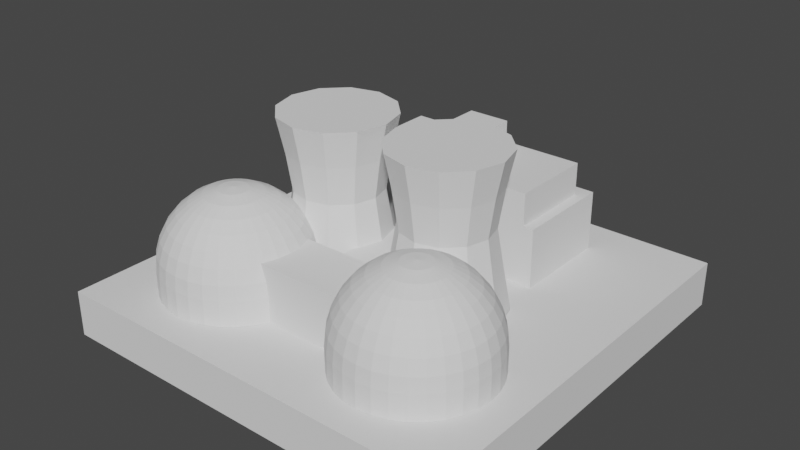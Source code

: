 # Source: Plant.blend  (saved by Blender 4.0.36; exported with 4.5.12 LTS)
import bpy
from mathutils import Matrix  # noqa: F401  (used for matrix-valued properties, if any)

bpy.ops.wm.read_factory_settings(use_empty=True)
scene = bpy.context.scene
scene.name = 'Scene'

# ---- collections
col_collection = bpy.data.collections.new('Collection'); scene.collection.children.link(col_collection)

# ---- world
world_world = bpy.data.worlds.new('World'); scene.world = world_world
world_world.use_nodes = True; world_world.node_tree.nodes.clear()
_N = world_world.node_tree.nodes; _L = world_world.node_tree.links
n0 = _N.new('ShaderNodeOutputWorld'); n0.name = 'World Output'; n0.location = (300, 300)
n1 = _N.new('ShaderNodeBackground'); n1.name = 'Background'; n1.location = (10, 300)
n1.inputs[0].default_value = (0.05088, 0.05088, 0.05088, 1.0)
_L.new(n1.outputs[0], n0.inputs[0])
n0.is_active_output = True
world_world.color = (0.05088, 0.05088, 0.05088)
world_world.use_sun_shadow = False
world_world.sun_shadow_jitter_overblur = 0.0

# ---- meshes
me_cube_003 = bpy.data.meshes.new('Cube.003')
me_cube_003.from_pydata([(-0.1298, -0.4058, -0.09989), (-0.1298, -0.4058, 0.1601), (-0.1298, 0.3964, -0.09989), (-0.1298, 0.3964, 0.1601), (0.1302, -0.4058, -0.09989), (0.1302, -0.4058, 0.1601), (0.1302, 0.3964, -0.09989), (0.1302, 0.3964, 0.1601), (-0.1298, 0.418, -0.09989), (-0.1298, 0.418, 0.1601), (0.1302, 0.418, -0.09989), (0.1302, 0.418, 0.1601), (0.6429, 0.418, -0.09989), (0.6429, 0.418, 0.1601), (-0.6426, 0.418, -0.09989), (-0.6426, 0.418, 0.1601), (-0.1298, 0.418, 0.2861), (0.1302, 0.418, 0.2861), (0.6429, 0.418, 0.2861), (-0.6426, 0.418, 0.2861), (-0.1298, 1.048, -0.09989), (0.1302, 1.048, -0.09989), (0.6429, 1.048, -0.09989), (0.6429, 1.048, 0.1601), (-0.6426, 1.048, -0.09989), (-0.6426, 1.048, 0.1601), (-0.1298, 1.048, 0.2861), (0.1302, 1.048, 0.2861), (0.6429, 1.048, 0.2861), (-0.6426, 1.048, 0.2861), (0.5788, 0.418, 0.1601), (0.5788, 0.418, -0.09989), (0.5788, 0.418, 0.2861), (0.5788, 1.048, -0.09989), (0.5788, 1.048, 0.2861), (-0.5785, 0.418, 0.1601), (-0.5785, 0.418, -0.09989), (-0.5785, 0.418, 0.2861), (-0.5785, 1.048, -0.09989), (-0.5785, 1.048, 0.2861), (-0.1298, 0.9531, 0.2861), (-0.6426, 0.9531, 0.2861), (-0.6426, 0.9531, -0.09989), (-0.1298, 0.9531, -0.09989), (0.6429, 0.9531, 0.2861), (0.6429, 0.9531, 0.1601), (0.6429, 0.9531, -0.09989), (0.1302, 0.9531, -0.09989), (0.1302, 0.9531, 0.2861), (-0.6426, 0.9531, 0.1601), (0.5788, 0.9531, 0.2861), (0.5788, 0.9531, -0.09989), (-0.5785, 0.9531, -0.09989), (-0.5785, 0.9531, 0.2861), (-0.1298, 0.418, 0.4867), (0.1302, 0.418, 0.4867), (0.5788, 0.418, 0.4867), (-0.5785, 0.418, 0.4867), (-0.1298, 0.9531, 0.4867), (0.1302, 0.9531, 0.4867), (0.5788, 0.9531, 0.4867), (-0.5785, 0.9531, 0.4867), (-0.6426, 0.5116, 0.2861), (-0.1298, 0.5116, -0.09989), (0.6429, 0.5116, 0.1601), (0.1302, 0.5116, -0.09989), (-0.6426, 0.5116, -0.09989), (0.6429, 0.5116, 0.2861), (0.6429, 0.5116, -0.09989), (-0.6426, 0.5116, 0.1601), (0.5788, 0.5116, 0.2861), (0.5788, 0.5116, -0.09989), (-0.5785, 0.5116, -0.09989), (-0.5785, 0.5116, 0.2861), (-0.1298, 0.5116, 0.4867), (0.1302, 0.5116, 0.4867), (0.5788, 0.5116, 0.4867), (-0.5785, 0.5116, 0.4867), (-0.6426, 0.8758, -0.09989), (0.6429, 0.8758, 0.2861), (0.6429, 0.8758, -0.09989), (-0.6426, 0.8758, 0.1601), (0.5788, 0.8758, 0.2861), (0.5788, 0.8758, -0.09989), (-0.5785, 0.8758, -0.09989), (-0.5785, 0.8758, 0.2861), (-0.1298, 0.8758, 0.4867), (0.1302, 0.8758, 0.4867), (0.5788, 0.8758, 0.4867), (-0.5785, 0.8758, 0.4867), (-0.6426, 0.8758, 0.2861), (-0.1298, 0.8758, -0.09989), (0.6429, 0.8758, 0.1601), (0.1302, 0.8758, -0.09989), (-0.1298, 0.5116, 0.6566), (0.1302, 0.5116, 0.6566), (-0.1298, 0.8758, 0.6566), (0.1302, 0.8758, 0.6566), (-1.282, -1.233, -0.3673), (-1.282, -1.233, -0.08424), (-1.282, 1.33, -0.3673), (-1.282, 1.33, -0.08424), (1.282, -1.233, -0.3673), (1.282, -1.233, -0.08424), (1.282, 1.33, -0.3673), (1.282, 1.33, -0.08424), (0.6411, -0.503, 0.5214), (0.6411, -0.4171, 0.4954), (0.6411, -0.338, 0.4531), (0.6411, -0.2686, 0.3962), (0.6411, -0.2117, 0.3268), (0.6411, -0.1694, 0.2476), (0.6411, -0.1433, 0.1618), (0.6585, -0.5047, 0.5214), (0.6753, -0.4205, 0.4954), (0.6907, -0.3429, 0.4531), (0.7043, -0.2748, 0.3962), (0.7154, -0.219, 0.3268), (0.7236, -0.1775, 0.2476), (0.7287, -0.152, 0.1618), (0.7304, -0.1433, 0.07246), (0.6753, -0.5098, 0.5214), (0.7081, -0.4305, 0.4954), (0.7384, -0.3573, 0.4531), (0.765, -0.2933, 0.3962), (0.7868, -0.2407, 0.3268), (0.8029, -0.2016, 0.2476), (0.8129, -0.1775, 0.1618), (0.8163, -0.1694, 0.07246), (0.6907, -0.5181, 0.5214), (0.7384, -0.4467, 0.4954), (0.7824, -0.3809, 0.4531), (0.8209, -0.3232, 0.3962), (0.8526, -0.2758, 0.3268), (0.8761, -0.2407, 0.2476), (0.8905, -0.219, 0.1618), (0.8954, -0.2117, 0.07246), (0.7043, -0.5292, 0.5214), (0.765, -0.4684, 0.4954), (0.8209, -0.4125, 0.4531), (0.87, -0.3634, 0.3962), (0.9102, -0.3232, 0.3268), (0.9402, -0.2933, 0.2476), (0.9586, -0.2748, 0.1618), (0.9648, -0.2686, 0.07246), (0.7154, -0.5427, 0.5214), (0.7868, -0.495, 0.4954), (0.8526, -0.451, 0.4531), (0.9102, -0.4125, 0.3962), (0.9576, -0.3809, 0.3268), (0.9928, -0.3573, 0.2476), (1.014, -0.3429, 0.1618), (1.022, -0.338, 0.07246), (0.7236, -0.5581, 0.5214), (0.8029, -0.5253, 0.4954), (0.8761, -0.495, 0.4531), (0.9402, -0.4684, 0.3962), (0.9928, -0.4467, 0.3268), (1.032, -0.4305, 0.2476), (1.056, -0.4205, 0.1618), (1.064, -0.4171, 0.07246), (0.7287, -0.5749, 0.5214), (0.8129, -0.5581, 0.4954), (0.8905, -0.5427, 0.4531), (0.9586, -0.5292, 0.3962), (1.014, -0.5181, 0.3268), (1.056, -0.5098, 0.2476), (1.081, -0.5047, 0.1618), (1.09, -0.503, 0.07246), (0.7304, -0.5923, 0.5214), (0.8163, -0.5923, 0.4954), (0.8954, -0.5923, 0.4531), (0.9648, -0.5923, 0.3962), (1.022, -0.5923, 0.3268), (1.064, -0.5923, 0.2476), (1.09, -0.5923, 0.1618), (1.099, -0.5923, 0.07246), (0.7287, -0.6097, 0.5214), (0.8129, -0.6265, 0.4954), (0.8905, -0.6419, 0.4531), (0.9586, -0.6555, 0.3962), (1.014, -0.6666, 0.3268), (1.056, -0.6748, 0.2476), (1.081, -0.6799, 0.1618), (1.09, -0.6816, 0.07246), (0.7236, -0.6265, 0.5214), (0.8029, -0.6594, 0.4954), (0.8761, -0.6896, 0.4531), (0.9402, -0.7162, 0.3962), (0.9928, -0.738, 0.3268), (1.032, -0.7542, 0.2476), (1.056, -0.7641, 0.1618), (1.064, -0.7675, 0.07246), (0.7154, -0.6419, 0.5214), (0.7868, -0.6896, 0.4954), (0.8526, -0.7336, 0.4531), (0.9102, -0.7722, 0.3962), (0.9576, -0.8038, 0.3268), (0.9928, -0.8273, 0.2476), (1.014, -0.8418, 0.1618), (1.022, -0.8466, 0.07246), (0.7043, -0.6555, 0.5214), (0.765, -0.7162, 0.4954), (0.8209, -0.7722, 0.4531), (0.87, -0.8212, 0.3962), (0.9102, -0.8615, 0.3268), (0.9402, -0.8914, 0.2476), (0.9586, -0.9098, 0.1618), (0.9648, -0.916, 0.07246), (0.6907, -0.6666, 0.5214), (0.7384, -0.738, 0.4954), (0.7824, -0.8038, 0.4531), (0.8209, -0.8615, 0.3962), (0.8526, -0.9088, 0.3268), (0.8761, -0.944, 0.2476), (0.8905, -0.9656, 0.1618), (0.8954, -0.9729, 0.07246), (0.6753, -0.6748, 0.5214), (0.7081, -0.7542, 0.4954), (0.7384, -0.8273, 0.4531), (0.765, -0.8914, 0.3962), (0.7868, -0.944, 0.3268), (0.8029, -0.9831, 0.2476), (0.8129, -1.007, 0.1618), (0.8163, -1.015, 0.07246), (0.6585, -0.6799, 0.5214), (0.6753, -0.7641, 0.4954), (0.6907, -0.8418, 0.4531), (0.7043, -0.9098, 0.3962), (0.7154, -0.9656, 0.3268), (0.7236, -1.007, 0.2476), (0.7287, -1.033, 0.1618), (0.7304, -1.041, 0.07246), (0.6411, -0.6816, 0.5214), (0.6411, -0.7675, 0.4954), (0.6411, -0.8466, 0.4531), (0.6411, -0.916, 0.3962), (0.6411, -0.9729, 0.3268), (0.6411, -1.015, 0.2476), (0.6411, -1.041, 0.1618), (0.6411, -1.05, 0.07246), (0.6237, -0.6799, 0.5214), (0.6069, -0.7641, 0.4954), (0.5915, -0.8418, 0.4531), (0.578, -0.9098, 0.3962), (0.5668, -0.9656, 0.3268), (0.5586, -1.007, 0.2476), (0.5535, -1.033, 0.1618), (0.5518, -1.041, 0.07246), (0.6069, -0.6748, 0.5214), (0.5741, -0.7542, 0.4954), (0.5438, -0.8273, 0.4531), (0.5172, -0.8914, 0.3962), (0.4954, -0.944, 0.3268), (0.4793, -0.9831, 0.2476), (0.4693, -1.007, 0.1618), (0.4659, -1.015, 0.07246), (0.5915, -0.6666, 0.5214), (0.5438, -0.738, 0.4954), (0.4998, -0.8038, 0.4531), (0.4613, -0.8615, 0.3962), (0.4296, -0.9088, 0.3268), (0.4061, -0.944, 0.2476), (0.3917, -0.9656, 0.1618), (0.3868, -0.9729, 0.07246), (0.578, -0.6555, 0.5214), (0.5172, -0.7162, 0.4954), (0.4613, -0.7722, 0.4531), (0.4122, -0.8212, 0.3962), (0.372, -0.8615, 0.3268), (0.342, -0.8914, 0.2476), (0.3236, -0.9098, 0.1618), (0.3174, -0.916, 0.07246), (0.5668, -0.6419, 0.5214), (0.4954, -0.6896, 0.4954), (0.4296, -0.7336, 0.4531), (0.372, -0.7722, 0.3962), (0.3246, -0.8038, 0.3268), (0.2894, -0.8273, 0.2476), (0.2678, -0.8418, 0.1618), (0.2605, -0.8466, 0.07246), (0.6411, -0.5923, 0.5302), (0.5586, -0.6265, 0.5214), (0.4793, -0.6594, 0.4954), (0.4061, -0.6896, 0.4531), (0.342, -0.7162, 0.3962), (0.2894, -0.738, 0.3268), (0.2504, -0.7542, 0.2476), (0.2263, -0.7641, 0.1618), (0.2182, -0.7675, 0.07246), (0.5535, -0.6097, 0.5214), (0.4693, -0.6265, 0.4954), (0.3917, -0.6419, 0.4531), (0.3236, -0.6555, 0.3962), (0.2678, -0.6666, 0.3268), (0.2263, -0.6748, 0.2476), (0.2007, -0.6799, 0.1618), (0.1921, -0.6816, 0.07246), (0.5518, -0.5923, 0.5214), (0.4659, -0.5923, 0.4954), (0.3868, -0.5923, 0.4531), (0.3174, -0.5923, 0.3962), (0.2605, -0.5923, 0.3268), (0.2182, -0.5923, 0.2476), (0.1921, -0.5923, 0.1618), (0.1833, -0.5923, 0.07246), (0.5535, -0.5749, 0.5214), (0.4693, -0.5581, 0.4954), (0.3917, -0.5427, 0.4531), (0.3236, -0.5292, 0.3962), (0.2678, -0.5181, 0.3268), (0.2263, -0.5098, 0.2476), (0.2007, -0.5047, 0.1618), (0.1921, -0.503, 0.07246), (0.5586, -0.5581, 0.5214), (0.4793, -0.5253, 0.4954), (0.4061, -0.495, 0.4531), (0.342, -0.4684, 0.3962), (0.2894, -0.4467, 0.3268), (0.2504, -0.4305, 0.2476), (0.2263, -0.4205, 0.1618), (0.2182, -0.4171, 0.07246), (0.5668, -0.5427, 0.5214), (0.4954, -0.495, 0.4954), (0.4296, -0.451, 0.4531), (0.372, -0.4125, 0.3962), (0.3246, -0.3809, 0.3268), (0.2894, -0.3573, 0.2476), (0.2678, -0.3429, 0.1618), (0.2605, -0.338, 0.07246), (0.578, -0.5292, 0.5214), (0.5172, -0.4684, 0.4954), (0.4613, -0.4125, 0.4531), (0.4122, -0.3634, 0.3962), (0.372, -0.3232, 0.3268), (0.342, -0.2933, 0.2476), (0.3236, -0.2748, 0.1618), (0.3174, -0.2686, 0.07246), (0.6411, -0.1345, -0.08313), (0.5518, -0.1433, -0.08313), (0.4659, -0.1694, -0.08313), (0.3868, -0.2117, -0.08313), (0.3174, -0.2686, -0.08313), (0.2605, -0.338, -0.08313), (0.5915, -0.5181, 0.5214), (0.5438, -0.4467, 0.4954), (0.4998, -0.3809, 0.4531), (0.4613, -0.3232, 0.3962), (0.4296, -0.2758, 0.3268), (0.4061, -0.2407, 0.2476), (0.3917, -0.219, 0.1618), (0.3868, -0.2117, 0.07246), (0.2182, -0.4171, -0.08313), (0.1921, -0.503, -0.08313), (0.1833, -0.5923, -0.08313), (0.1921, -0.6816, -0.08313), (0.2182, -0.7675, -0.08313), (0.2605, -0.8466, -0.08313), (0.3174, -0.916, -0.08313), (0.6069, -0.5098, 0.5214), (0.5741, -0.4305, 0.4954), (0.5438, -0.3573, 0.4531), (0.5172, -0.2933, 0.3962), (0.4954, -0.2407, 0.3268), (0.4793, -0.2016, 0.2476), (0.4693, -0.1775, 0.1618), (0.4659, -0.1694, 0.07246), (0.3868, -0.9729, -0.08313), (0.4659, -1.015, -0.08313), (0.5518, -1.041, -0.08313), (0.6411, -1.05, -0.08313), (0.7304, -1.041, -0.08313), (0.8163, -1.015, -0.08313), (0.8954, -0.9729, -0.08313), (0.6237, -0.5047, 0.5214), (0.6069, -0.4205, 0.4954), (0.5915, -0.3429, 0.4531), (0.578, -0.2748, 0.3962), (0.5668, -0.219, 0.3268), (0.5586, -0.1775, 0.2476), (0.5535, -0.152, 0.1618), (0.5518, -0.1433, 0.07246), (0.9648, -0.916, -0.08313), (1.022, -0.8466, -0.08313), (1.064, -0.7675, -0.08313), (1.09, -0.6816, -0.08313), (1.099, -0.5923, -0.08313), (1.09, -0.503, -0.08313), (1.064, -0.4171, -0.08313), (0.6411, -0.1345, 0.07246), (1.022, -0.338, -0.08313), (0.9648, -0.2686, -0.08313), (0.8954, -0.2117, -0.08313), (0.8163, -0.1694, -0.08313), (0.7304, -0.1433, -0.08313), (-0.6408, -0.503, 0.5214), (-0.6408, -0.4171, 0.4954), (-0.6408, -0.338, 0.4531), (-0.6408, -0.2686, 0.3962), (-0.6408, -0.2117, 0.3268), (-0.6408, -0.1694, 0.2476), (-0.6408, -0.1433, 0.1618), (-0.6234, -0.5047, 0.5214), (-0.6066, -0.4205, 0.4954), (-0.5912, -0.3429, 0.4531), (-0.5776, -0.2748, 0.3962), (-0.5665, -0.219, 0.3268), (-0.5583, -0.1775, 0.2476), (-0.5532, -0.152, 0.1618), (-0.5515, -0.1433, 0.07246), (-0.6066, -0.5098, 0.5214), (-0.5737, -0.4305, 0.4954), (-0.5434, -0.3573, 0.4531), (-0.5169, -0.2933, 0.3962), (-0.4951, -0.2407, 0.3268), (-0.4789, -0.2016, 0.2476), (-0.469, -0.1775, 0.1618), (-0.4656, -0.1694, 0.07246), (-0.5912, -0.5181, 0.5214), (-0.5434, -0.4467, 0.4954), (-0.4995, -0.3809, 0.4531), (-0.4609, -0.3232, 0.3962), (-0.4293, -0.2758, 0.3268), (-0.4058, -0.2407, 0.2476), (-0.3913, -0.219, 0.1618), (-0.3864, -0.2117, 0.07246), (-0.5776, -0.5292, 0.5214), (-0.5169, -0.4684, 0.4954), (-0.4609, -0.4125, 0.4531), (-0.4119, -0.3634, 0.3962), (-0.3716, -0.3232, 0.3268), (-0.3417, -0.2933, 0.2476), (-0.3233, -0.2748, 0.1618), (-0.3171, -0.2686, 0.07246), (-0.5665, -0.5427, 0.5214), (-0.4951, -0.495, 0.4954), (-0.4293, -0.451, 0.4531), (-0.3716, -0.4125, 0.3962), (-0.3243, -0.3809, 0.3268), (-0.2891, -0.3573, 0.2476), (-0.2675, -0.3429, 0.1618), (-0.2601, -0.338, 0.07246), (-0.5583, -0.5581, 0.5214), (-0.4789, -0.5253, 0.4954), (-0.4058, -0.495, 0.4531), (-0.3417, -0.4684, 0.3962), (-0.2891, -0.4467, 0.3268), (-0.25, -0.4305, 0.2476), (-0.226, -0.4205, 0.1618), (-0.2178, -0.4171, 0.07246), (-0.5532, -0.5749, 0.5214), (-0.469, -0.5581, 0.4954), (-0.3913, -0.5427, 0.4531), (-0.3233, -0.5292, 0.3962), (-0.2675, -0.5181, 0.3268), (-0.226, -0.5098, 0.2476), (-0.2004, -0.5047, 0.1618), (-0.1918, -0.503, 0.07246), (-0.5515, -0.5923, 0.5214), (-0.4656, -0.5923, 0.4954), (-0.3864, -0.5923, 0.4531), (-0.3171, -0.5923, 0.3962), (-0.2601, -0.5923, 0.3268), (-0.2178, -0.5923, 0.2476), (-0.1918, -0.5923, 0.1618), (-0.183, -0.5923, 0.07246), (-0.5532, -0.6097, 0.5214), (-0.469, -0.6265, 0.4954), (-0.3913, -0.6419, 0.4531), (-0.3233, -0.6555, 0.3962), (-0.2675, -0.6666, 0.3268), (-0.226, -0.6748, 0.2476), (-0.2004, -0.6799, 0.1618), (-0.1918, -0.6816, 0.07246), (-0.5583, -0.6265, 0.5214), (-0.4789, -0.6594, 0.4954), (-0.4058, -0.6896, 0.4531), (-0.3417, -0.7162, 0.3962), (-0.2891, -0.738, 0.3268), (-0.25, -0.7542, 0.2476), (-0.226, -0.7641, 0.1618), (-0.2178, -0.7675, 0.07246), (-0.5665, -0.6419, 0.5214), (-0.4951, -0.6896, 0.4954), (-0.4293, -0.7336, 0.4531), (-0.3716, -0.7722, 0.3962), (-0.3243, -0.8038, 0.3268), (-0.2891, -0.8273, 0.2476), (-0.2675, -0.8418, 0.1618), (-0.2601, -0.8466, 0.07246), (-0.5776, -0.6555, 0.5214), (-0.5169, -0.7162, 0.4954), (-0.4609, -0.7722, 0.4531), (-0.4119, -0.8212, 0.3962), (-0.3716, -0.8615, 0.3268), (-0.3417, -0.8914, 0.2476), (-0.3233, -0.9098, 0.1618), (-0.3171, -0.916, 0.07246), (-0.5912, -0.6666, 0.5214), (-0.5434, -0.738, 0.4954), (-0.4995, -0.8038, 0.4531), (-0.4609, -0.8615, 0.3962), (-0.4293, -0.9088, 0.3268), (-0.4058, -0.944, 0.2476), (-0.3913, -0.9656, 0.1618), (-0.3864, -0.9729, 0.07246), (-0.6066, -0.6748, 0.5214), (-0.5737, -0.7542, 0.4954), (-0.5434, -0.8273, 0.4531), (-0.5169, -0.8914, 0.3962), (-0.4951, -0.944, 0.3268), (-0.4789, -0.9831, 0.2476), (-0.469, -1.007, 0.1618), (-0.4656, -1.015, 0.07246), (-0.6234, -0.6799, 0.5214), (-0.6066, -0.7641, 0.4954), (-0.5912, -0.8418, 0.4531), (-0.5776, -0.9098, 0.3962), (-0.5665, -0.9656, 0.3268), (-0.5583, -1.007, 0.2476), (-0.5532, -1.033, 0.1618), (-0.5515, -1.041, 0.07246), (-0.6408, -0.6816, 0.5214), (-0.6408, -0.7675, 0.4954), (-0.6408, -0.8466, 0.4531), (-0.6408, -0.916, 0.3962), (-0.6408, -0.9729, 0.3268), (-0.6408, -1.015, 0.2476), (-0.6408, -1.041, 0.1618), (-0.6408, -1.05, 0.07246), (-0.6582, -0.6799, 0.5214), (-0.675, -0.7641, 0.4954), (-0.6904, -0.8418, 0.4531), (-0.7039, -0.9098, 0.3962), (-0.715, -0.9656, 0.3268), (-0.7233, -1.007, 0.2476), (-0.7284, -1.033, 0.1618), (-0.7301, -1.041, 0.07246), (-0.675, -0.6748, 0.5214), (-0.7078, -0.7542, 0.4954), (-0.7381, -0.8273, 0.4531), (-0.7646, -0.8914, 0.3962), (-0.7864, -0.944, 0.3268), (-0.8026, -0.9831, 0.2476), (-0.8126, -1.007, 0.1618), (-0.816, -1.015, 0.07246), (-0.6904, -0.6666, 0.5214), (-0.7381, -0.738, 0.4954), (-0.7821, -0.8038, 0.4531), (-0.8206, -0.8615, 0.3962), (-0.8522, -0.9088, 0.3268), (-0.8757, -0.944, 0.2476), (-0.8902, -0.9656, 0.1618), (-0.8951, -0.9729, 0.07246), (-0.7039, -0.6555, 0.5214), (-0.7646, -0.7162, 0.4954), (-0.8206, -0.7722, 0.4531), (-0.8697, -0.8212, 0.3962), (-0.9099, -0.8615, 0.3268), (-0.9398, -0.8914, 0.2476), (-0.9583, -0.9098, 0.1618), (-0.9645, -0.916, 0.07246), (-0.715, -0.6419, 0.5214), (-0.7864, -0.6896, 0.4954), (-0.8522, -0.7336, 0.4531), (-0.9099, -0.7722, 0.3962), (-0.9573, -0.8038, 0.3268), (-0.9924, -0.8273, 0.2476), (-1.014, -0.8418, 0.1618), (-1.021, -0.8466, 0.07246), (-0.6408, -0.5923, 0.5302), (-0.7233, -0.6265, 0.5214), (-0.8026, -0.6594, 0.4954), (-0.8757, -0.6896, 0.4531), (-0.9398, -0.7162, 0.3962), (-0.9924, -0.738, 0.3268), (-1.032, -0.7542, 0.2476), (-1.056, -0.7641, 0.1618), (-1.064, -0.7675, 0.07246), (-0.7284, -0.6097, 0.5214), (-0.8126, -0.6265, 0.4954), (-0.8902, -0.6419, 0.4531), (-0.9583, -0.6555, 0.3962), (-1.014, -0.6666, 0.3268), (-1.056, -0.6748, 0.2476), (-1.081, -0.6799, 0.1618), (-1.09, -0.6816, 0.07246), (-0.7301, -0.5923, 0.5214), (-0.816, -0.5923, 0.4954), (-0.8951, -0.5923, 0.4531), (-0.9645, -0.5923, 0.3962), (-1.021, -0.5923, 0.3268), (-1.064, -0.5923, 0.2476), (-1.09, -0.5923, 0.1618), (-1.099, -0.5923, 0.07246), (-0.7284, -0.5749, 0.5214), (-0.8126, -0.5581, 0.4954), (-0.8902, -0.5427, 0.4531), (-0.9583, -0.5292, 0.3962), (-1.014, -0.5181, 0.3268), (-1.056, -0.5098, 0.2476), (-1.081, -0.5047, 0.1618), (-1.09, -0.503, 0.07246), (-0.7233, -0.5581, 0.5214), (-0.8026, -0.5253, 0.4954), (-0.8757, -0.495, 0.4531), (-0.9398, -0.4684, 0.3962), (-0.9924, -0.4467, 0.3268), (-1.032, -0.4305, 0.2476), (-1.056, -0.4205, 0.1618), (-1.064, -0.4171, 0.07246), (-0.715, -0.5427, 0.5214), (-0.7864, -0.495, 0.4954), (-0.8522, -0.451, 0.4531), (-0.9099, -0.4125, 0.3962), (-0.9573, -0.3809, 0.3268), (-0.9924, -0.3573, 0.2476), (-1.014, -0.3429, 0.1618), (-1.021, -0.338, 0.07246), (-0.7039, -0.5292, 0.5214), (-0.7646, -0.4684, 0.4954), (-0.8206, -0.4125, 0.4531), (-0.8697, -0.3634, 0.3962), (-0.9099, -0.3232, 0.3268), (-0.9398, -0.2933, 0.2476), (-0.9583, -0.2748, 0.1618), (-0.9645, -0.2686, 0.07246), (-0.6408, -0.1345, -0.08313), (-0.7301, -0.1433, -0.08313), (-0.816, -0.1694, -0.08313), (-0.8951, -0.2117, -0.08313), (-0.9645, -0.2686, -0.08313), (-1.021, -0.338, -0.08313), (-0.6904, -0.5181, 0.5214), (-0.7381, -0.4467, 0.4954), (-0.7821, -0.3809, 0.4531), (-0.8206, -0.3232, 0.3962), (-0.8522, -0.2758, 0.3268), (-0.8757, -0.2407, 0.2476), (-0.8902, -0.219, 0.1618), (-0.8951, -0.2117, 0.07246), (-1.064, -0.4171, -0.08313), (-1.09, -0.503, -0.08313), (-1.099, -0.5923, -0.08313), (-1.09, -0.6816, -0.08313), (-1.064, -0.7675, -0.08313), (-1.021, -0.8466, -0.08313), (-0.9645, -0.916, -0.08313), (-0.675, -0.5098, 0.5214), (-0.7078, -0.4305, 0.4954), (-0.7381, -0.3573, 0.4531), (-0.7646, -0.2933, 0.3962), (-0.7864, -0.2407, 0.3268), (-0.8026, -0.2016, 0.2476), (-0.8126, -0.1775, 0.1618), (-0.816, -0.1694, 0.07246), (-0.8951, -0.9729, -0.08313), (-0.816, -1.015, -0.08313), (-0.7301, -1.041, -0.08313), (-0.6408, -1.05, -0.08313), (-0.5515, -1.041, -0.08313), (-0.4656, -1.015, -0.08313), (-0.3864, -0.9729, -0.08313), (-0.6582, -0.5047, 0.5214), (-0.675, -0.4205, 0.4954), (-0.6904, -0.3429, 0.4531), (-0.7039, -0.2748, 0.3962), (-0.715, -0.219, 0.3268), (-0.7233, -0.1775, 0.2476), (-0.7284, -0.152, 0.1618), (-0.7301, -0.1433, 0.07246), (-0.3171, -0.916, -0.08313), (-0.2601, -0.8466, -0.08313), (-0.2178, -0.7675, -0.08313), (-0.1918, -0.6816, -0.08313), (-0.183, -0.5923, -0.08313), (-0.1918, -0.503, -0.08313), (-0.2178, -0.4171, -0.08313), (-0.6408, -0.1345, 0.07246), (-0.2601, -0.338, -0.08313), (-0.3171, -0.2686, -0.08313), (-0.3864, -0.2117, -0.08313), (-0.4656, -0.1694, -0.08313), (-0.5515, -0.1433, -0.08313), (-0.3844, 0.3281, -0.1092), (-0.3844, 0.326, 0.8708), (-0.2071, 0.2806, -0.1092), (-0.2082, 0.2787, 0.8708), (-0.07727, 0.1508, -0.1092), (-0.07914, 0.1497, 0.8708), (-0.02976, -0.02652, -0.1092), (-0.03191, -0.02652, 0.8708), (-0.07727, -0.2038, -0.1092), (-0.07914, -0.2028, 0.8708), (-0.2071, -0.3337, -0.1092), (-0.2082, -0.3318, 0.8708), (-0.3844, -0.3812, -0.1092), (-0.3844, -0.379, 0.8708), (-0.5617, -0.3337, -0.1092), (-0.5606, -0.3318, 0.8708), (-0.6915, -0.2038, -0.1092), (-0.6897, -0.2028, 0.8708), (-0.739, -0.02652, -0.1092), (-0.7369, -0.02652, 0.8708), (-0.6915, 0.1508, -0.1092), (-0.6897, 0.1497, 0.8708), (-0.5617, 0.2806, -0.1092), (-0.5606, 0.2787, 0.8708), (-0.3844, 0.3303, -0.05974), (-0.3844, 0.2853, 0.1761), (-0.3844, 0.2444, 0.412), (-0.3844, 0.2791, 0.6479), (-0.2316, 0.2381, 0.6479), (-0.249, 0.2081, 0.412), (-0.2285, 0.2435, 0.1761), (-0.206, 0.2825, -0.05974), (-0.1198, 0.1263, 0.6479), (-0.1498, 0.1089, 0.412), (-0.1144, 0.1294, 0.1761), (-0.07538, 0.1519, -0.05974), (-0.07881, -0.02652, 0.6479), (-0.1135, -0.02652, 0.412), (-0.07262, -0.02652, 0.1761), (-0.02757, -0.02652, -0.05974), (-0.1198, -0.1793, 0.6479), (-0.1498, -0.162, 0.412), (-0.1144, -0.1824, 0.1761), (-0.07538, -0.2049, -0.05974), (-0.2316, -0.2912, 0.6479), (-0.249, -0.2611, 0.412), (-0.2285, -0.2965, 0.1761), (-0.206, -0.3355, -0.05974), (-0.3844, -0.3321, 0.6479), (-0.3844, -0.2974, 0.412), (-0.3844, -0.3383, 0.1761), (-0.3844, -0.3834, -0.05974), (-0.5372, -0.2912, 0.6479), (-0.5198, -0.2611, 0.412), (-0.5403, -0.2965, 0.1761), (-0.5628, -0.3355, -0.05974), (-0.6491, -0.1793, 0.6479), (-0.619, -0.162, 0.412), (-0.6544, -0.1824, 0.1761), (-0.6934, -0.2049, -0.05974), (-0.69, -0.02652, 0.6479), (-0.6553, -0.02652, 0.412), (-0.6962, -0.02652, 0.1761), (-0.7412, -0.02652, -0.05974), (-0.6491, 0.1263, 0.6479), (-0.619, 0.1089, 0.412), (-0.6544, 0.1294, 0.1761), (-0.6934, 0.1519, -0.05974), (-0.5372, 0.2381, 0.6479), (-0.5198, 0.2081, 0.412), (-0.5403, 0.2435, 0.1761), (-0.5628, 0.2825, -0.05974), (0.3847, 0.3281, -0.1092), (0.3847, 0.326, 0.8708), (0.562, 0.2806, -0.1092), (0.561, 0.2787, 0.8708), (0.6919, 0.1508, -0.1092), (0.69, 0.1497, 0.8708), (0.7394, -0.02652, -0.1092), (0.7372, -0.02652, 0.8708), (0.6919, -0.2038, -0.1092), (0.69, -0.2028, 0.8708), (0.562, -0.3337, -0.1092), (0.561, -0.3318, 0.8708), (0.3847, -0.3812, -0.1092), (0.3847, -0.379, 0.8708), (0.2074, -0.3337, -0.1092), (0.2085, -0.3318, 0.8708), (0.0776, -0.2038, -0.1092), (0.07946, -0.2028, 0.8708), (0.03009, -0.02652, -0.1092), (0.03224, -0.02652, 0.8708), (0.0776, 0.1508, -0.1092), (0.07946, 0.1497, 0.8708), (0.2074, 0.2806, -0.1092), (0.2085, 0.2787, 0.8708), (0.3847, 0.3303, -0.05974), (0.3847, 0.2853, 0.1761), (0.3847, 0.2444, 0.412), (0.3847, 0.2791, 0.6479), (0.5375, 0.2381, 0.6479), (0.5202, 0.2081, 0.412), (0.5406, 0.2435, 0.1761), (0.5631, 0.2825, -0.05974), (0.6494, 0.1263, 0.6479), (0.6193, 0.1089, 0.412), (0.6547, 0.1294, 0.1761), (0.6937, 0.1519, -0.05974), (0.6903, -0.02652, 0.6479), (0.6556, -0.02652, 0.412), (0.6965, -0.02652, 0.1761), (0.7416, -0.02652, -0.05974), (0.6494, -0.1793, 0.6479), (0.6193, -0.162, 0.412), (0.6547, -0.1824, 0.1761), (0.6937, -0.2049, -0.05974), (0.5375, -0.2912, 0.6479), (0.5202, -0.2611, 0.412), (0.5406, -0.2965, 0.1761), (0.5631, -0.3355, -0.05974), (0.3847, -0.3321, 0.6479), (0.3847, -0.2974, 0.412), (0.3847, -0.3383, 0.1761), (0.3847, -0.3834, -0.05974), (0.2319, -0.2912, 0.6479), (0.2493, -0.2611, 0.412), (0.2288, -0.2965, 0.1761), (0.2063, -0.3355, -0.05974), (0.1201, -0.1793, 0.6479), (0.1501, -0.162, 0.412), (0.1147, -0.1824, 0.1761), (0.0757, -0.2049, -0.05974), (0.07913, -0.02652, 0.6479), (0.1138, -0.02652, 0.412), (0.07294, -0.02652, 0.1761), (0.0279, -0.02652, -0.05974), (0.1201, 0.1263, 0.6479), (0.1501, 0.1089, 0.412), (0.1147, 0.1294, 0.1761), (0.0757, 0.1519, -0.05974), (0.2319, 0.2381, 0.6479), (0.2493, 0.2081, 0.412), (0.2288, 0.2435, 0.1761), (0.2063, 0.2825, -0.05974), (-0.2907, -0.7718, -0.09812), (-0.2907, -0.7718, 0.2608), (-0.2907, -0.4129, -0.09812), (-0.2907, -0.4129, 0.2608), (0.31, -0.7718, -0.09812), (0.31, -0.7718, 0.2608), (0.1796, -0.4129, -0.09812), (0.31, -0.4129, 0.2608)], [], [(0, 1, 3, 2), (7, 6, 10, 11), (6, 7, 5, 4), (4, 5, 1, 0), (2, 6, 4, 0), (7, 3, 1, 5), (8, 10, 11, 9), (6, 2, 8, 10), (3, 7, 11, 9), (2, 3, 9, 8), (31, 12, 13, 30), (36, 35, 15, 14), (35, 9, 16, 37), (30, 32, 17, 11), (9, 11, 17, 16), (53, 40, 26, 39), (52, 42, 24, 38), (45, 23, 28, 44), (51, 33, 22, 46), (40, 48, 27, 26), (42, 49, 25, 24), (49, 41, 29, 25), (47, 43, 20, 21), (46, 22, 23, 45), (50, 34, 27, 48), (33, 34, 28, 23, 22), (39, 38, 24, 25, 29), (44, 28, 34, 50), (47, 21, 33, 51), (13, 18, 32, 30), (10, 31, 30, 11), (21, 20, 38, 39, 26, 27, 34, 33), (43, 52, 38, 20), (41, 53, 39, 29), (15, 35, 37, 19), (8, 9, 35, 36), (90, 85, 53, 41), (91, 84, 52, 43), (93, 47, 51, 83), (79, 44, 50, 82), (70, 76, 56, 32), (80, 46, 45, 92), (93, 91, 43, 47), (81, 90, 41, 49), (78, 81, 49, 42), (48, 40, 58, 59), (83, 51, 46, 80), (92, 45, 44, 79), (84, 78, 42, 52), (37, 16, 54, 57), (88, 60, 59, 87), (86, 87, 59, 58), (89, 86, 58, 61), (16, 17, 55, 54), (32, 56, 55, 17), (73, 37, 57, 77), (48, 59, 60, 50), (40, 53, 61, 58), (85, 73, 77, 89), (57, 54, 74, 77), (54, 55, 75, 74), (56, 76, 75, 55), (36, 14, 66, 72), (13, 64, 67, 18), (31, 71, 68, 12), (14, 15, 69, 66), (15, 19, 62, 69), (10, 8, 63, 65), (12, 68, 64, 13), (82, 88, 76, 70), (18, 67, 70, 32), (10, 65, 71, 31), (8, 36, 72, 63), (19, 37, 73, 62), (50, 60, 88, 82), (53, 85, 89, 61), (77, 74, 86, 89), (75, 87, 97, 95), (76, 88, 87, 75), (72, 66, 78, 84), (64, 92, 79, 67), (71, 83, 80, 68), (66, 69, 81, 78), (69, 62, 90, 81), (65, 63, 91, 93), (68, 80, 92, 64), (67, 79, 82, 70), (65, 93, 83, 71), (63, 72, 84, 91), (62, 73, 85, 90), (94, 95, 97, 96), (74, 75, 95, 94), (86, 74, 94, 96), (87, 86, 96, 97), (98, 99, 101, 100), (100, 101, 105, 104), (104, 105, 103, 102), (102, 103, 99, 98), (100, 104, 102, 98), (105, 101, 99, 103), (109, 108, 115, 116), (110, 109, 116, 117), (111, 110, 117, 118), (112, 111, 118, 119), (389, 112, 119, 120), (106, 281, 113), (107, 106, 113, 114), (108, 107, 114, 115), (115, 114, 122, 123), (116, 115, 123, 124), (117, 116, 124, 125), (118, 117, 125, 126), (119, 118, 126, 127), (120, 119, 127, 128), (113, 281, 121), (114, 113, 121, 122), (127, 126, 134, 135), (128, 127, 135, 136), (121, 281, 129), (122, 121, 129, 130), (123, 122, 130, 131), (124, 123, 131, 132), (125, 124, 132, 133), (126, 125, 133, 134), (132, 131, 139, 140), (133, 132, 140, 141), (134, 133, 141, 142), (135, 134, 142, 143), (136, 135, 143, 144), (129, 281, 137), (130, 129, 137, 138), (131, 130, 138, 139), (144, 143, 151, 152), (137, 281, 145), (138, 137, 145, 146), (139, 138, 146, 147), (140, 139, 147, 148), (141, 140, 148, 149), (142, 141, 149, 150), (143, 142, 150, 151), (148, 147, 155, 156), (149, 148, 156, 157), (150, 149, 157, 158), (151, 150, 158, 159), (152, 151, 159, 160), (145, 281, 153), (146, 145, 153, 154), (147, 146, 154, 155), (160, 159, 167, 168), (153, 281, 161), (154, 153, 161, 162), (155, 154, 162, 163), (156, 155, 163, 164), (157, 156, 164, 165), (158, 157, 165, 166), (159, 158, 166, 167), (165, 164, 172, 173), (166, 165, 173, 174), (167, 166, 174, 175), (168, 167, 175, 176), (161, 281, 169), (162, 161, 169, 170), (163, 162, 170, 171), (164, 163, 171, 172), (170, 169, 177, 178), (171, 170, 178, 179), (172, 171, 179, 180), (173, 172, 180, 181), (174, 173, 181, 182), (175, 174, 182, 183), (176, 175, 183, 184), (169, 281, 177), (182, 181, 189, 190), (183, 182, 190, 191), (184, 183, 191, 192), (177, 281, 185), (178, 177, 185, 186), (179, 178, 186, 187), (180, 179, 187, 188), (181, 180, 188, 189), (186, 185, 193, 194), (187, 186, 194, 195), (188, 187, 195, 196), (189, 188, 196, 197), (190, 189, 197, 198), (191, 190, 198, 199), (192, 191, 199, 200), (185, 281, 193), (198, 197, 205, 206), (199, 198, 206, 207), (200, 199, 207, 208), (193, 281, 201), (194, 193, 201, 202), (195, 194, 202, 203), (196, 195, 203, 204), (197, 196, 204, 205), (203, 202, 210, 211), (204, 203, 211, 212), (205, 204, 212, 213), (206, 205, 213, 214), (207, 206, 214, 215), (208, 207, 215, 216), (201, 281, 209), (202, 201, 209, 210), (215, 214, 222, 223), (216, 215, 223, 224), (209, 281, 217), (210, 209, 217, 218), (211, 210, 218, 219), (212, 211, 219, 220), (213, 212, 220, 221), (214, 213, 221, 222), (219, 218, 226, 227), (220, 219, 227, 228), (221, 220, 228, 229), (222, 221, 229, 230), (223, 222, 230, 231), (224, 223, 231, 232), (217, 281, 225), (218, 217, 225, 226), (231, 230, 238, 239), (232, 231, 239, 240), (225, 281, 233), (226, 225, 233, 234), (227, 226, 234, 235), (228, 227, 235, 236), (229, 228, 236, 237), (230, 229, 237, 238), (236, 235, 243, 244), (237, 236, 244, 245), (238, 237, 245, 246), (239, 238, 246, 247), (240, 239, 247, 248), (233, 281, 241), (234, 233, 241, 242), (235, 234, 242, 243), (248, 247, 255, 256), (241, 281, 249), (242, 241, 249, 250), (243, 242, 250, 251), (244, 243, 251, 252), (245, 244, 252, 253), (246, 245, 253, 254), (247, 246, 254, 255), (253, 252, 260, 261), (254, 253, 261, 262), (255, 254, 262, 263), (256, 255, 263, 264), (249, 281, 257), (250, 249, 257, 258), (251, 250, 258, 259), (252, 251, 259, 260), (257, 281, 265), (258, 257, 265, 266), (259, 258, 266, 267), (260, 259, 267, 268), (261, 260, 268, 269), (262, 261, 269, 270), (263, 262, 270, 271), (264, 263, 271, 272), (269, 268, 276, 277), (270, 269, 277, 278), (271, 270, 278, 279), (272, 271, 279, 280), (265, 281, 273), (266, 265, 273, 274), (267, 266, 274, 275), (268, 267, 275, 276), (274, 273, 282, 283), (275, 274, 283, 284), (276, 275, 284, 285), (277, 276, 285, 286), (278, 277, 286, 287), (279, 278, 287, 288), (280, 279, 288, 289), (273, 281, 282), (287, 286, 294, 295), (288, 287, 295, 296), (289, 288, 296, 297), (282, 281, 290), (283, 282, 290, 291), (284, 283, 291, 292), (285, 284, 292, 293), (286, 285, 293, 294), (291, 290, 298, 299), (292, 291, 299, 300), (293, 292, 300, 301), (294, 293, 301, 302), (295, 294, 302, 303), (296, 295, 303, 304), (297, 296, 304, 305), (290, 281, 298), (303, 302, 310, 311), (304, 303, 311, 312), (305, 304, 312, 313), (298, 281, 306), (299, 298, 306, 307), (300, 299, 307, 308), (301, 300, 308, 309), (302, 301, 309, 310), (308, 307, 315, 316), (309, 308, 316, 317), (310, 309, 317, 318), (311, 310, 318, 319), (312, 311, 319, 320), (313, 312, 320, 321), (306, 281, 314), (307, 306, 314, 315), (320, 319, 327, 328), (321, 320, 328, 329), (314, 281, 322), (315, 314, 322, 323), (316, 315, 323, 324), (317, 316, 324, 325), (318, 317, 325, 326), (319, 318, 326, 327), (325, 324, 332, 333), (326, 325, 333, 334), (184, 192, 384, 385), (327, 326, 334, 335), (366, 381, 339, 340), (328, 327, 335, 336), (160, 168, 387, 388), (329, 328, 336, 337), (322, 281, 330), (208, 216, 373, 382), (323, 322, 330, 331), (324, 323, 331, 332), (232, 240, 370, 371), (337, 336, 350, 351), (330, 281, 344), (321, 329, 343, 352), (248, 256, 368, 369), (331, 330, 344, 345), (297, 305, 354, 355), (332, 331, 345, 346), (272, 280, 357, 358), (333, 332, 346, 347), (337, 351, 341, 342), (334, 333, 347, 348), (168, 176, 386, 387), (335, 334, 348, 349), (144, 152, 390, 391), (336, 335, 349, 350), (347, 346, 361, 362), (280, 289, 356, 357), (348, 347, 362, 363), (351, 366, 340, 341), (349, 348, 363, 364), (152, 160, 388, 390), (350, 349, 364, 365), (381, 389, 338, 339), (351, 350, 365, 366), (344, 281, 359), (216, 224, 372, 373), (192, 200, 383, 384), (345, 344, 359, 360), (128, 136, 392, 393), (346, 345, 360, 361), (256, 264, 367, 368), (366, 365, 380, 381), (359, 281, 374), (200, 208, 382, 383), (176, 184, 385, 386), (360, 359, 374, 375), (305, 313, 353, 354), (361, 360, 375, 376), (240, 248, 369, 370), (362, 361, 376, 377), (389, 120, 394, 338), (363, 362, 377, 378), (264, 272, 358, 367), (364, 363, 378, 379), (329, 337, 342, 343), (365, 364, 379, 380), (136, 144, 391, 392), (378, 377, 109, 110), (379, 378, 110, 111), (380, 379, 111, 112), (313, 321, 352, 353), (381, 380, 112, 389), (374, 281, 106), (120, 128, 393, 394), (289, 297, 355, 356), (375, 374, 106, 107), (224, 232, 371, 372), (376, 375, 107, 108), (377, 376, 108, 109), (338, 394, 393, 392, 391, 390, 388, 387, 386, 385, 384, 383, 382, 373, 372, 371, 370, 369, 368, 367, 358, 357, 356, 355, 354, 353, 352, 343, 342, 341, 340, 339), (398, 397, 404, 405), (399, 398, 405, 406), (400, 399, 406, 407), (401, 400, 407, 408), (678, 401, 408, 409), (395, 570, 402), (396, 395, 402, 403), (397, 396, 403, 404), (404, 403, 411, 412), (405, 404, 412, 413), (406, 405, 413, 414), (407, 406, 414, 415), (408, 407, 415, 416), (409, 408, 416, 417), (402, 570, 410), (403, 402, 410, 411), (416, 415, 423, 424), (417, 416, 424, 425), (410, 570, 418), (411, 410, 418, 419), (412, 411, 419, 420), (413, 412, 420, 421), (414, 413, 421, 422), (415, 414, 422, 423), (421, 420, 428, 429), (422, 421, 429, 430), (423, 422, 430, 431), (424, 423, 431, 432), (425, 424, 432, 433), (418, 570, 426), (419, 418, 426, 427), (420, 419, 427, 428), (433, 432, 440, 441), (426, 570, 434), (427, 426, 434, 435), (428, 427, 435, 436), (429, 428, 436, 437), (430, 429, 437, 438), (431, 430, 438, 439), (432, 431, 439, 440), (437, 436, 444, 445), (438, 437, 445, 446), (439, 438, 446, 447), (440, 439, 447, 448), (441, 440, 448, 449), (434, 570, 442), (435, 434, 442, 443), (436, 435, 443, 444), (449, 448, 456, 457), (442, 570, 450), (443, 442, 450, 451), (444, 443, 451, 452), (445, 444, 452, 453), (446, 445, 453, 454), (447, 446, 454, 455), (448, 447, 455, 456), (454, 453, 461, 462), (455, 454, 462, 463), (456, 455, 463, 464), (457, 456, 464, 465), (450, 570, 458), (451, 450, 458, 459), (452, 451, 459, 460), (453, 452, 460, 461), (459, 458, 466, 467), (460, 459, 467, 468), (461, 460, 468, 469), (462, 461, 469, 470), (463, 462, 470, 471), (464, 463, 471, 472), (465, 464, 472, 473), (458, 570, 466), (471, 470, 478, 479), (472, 471, 479, 480), (473, 472, 480, 481), (466, 570, 474), (467, 466, 474, 475), (468, 467, 475, 476), (469, 468, 476, 477), (470, 469, 477, 478), (475, 474, 482, 483), (476, 475, 483, 484), (477, 476, 484, 485), (478, 477, 485, 486), (479, 478, 486, 487), (480, 479, 487, 488), (481, 480, 488, 489), (474, 570, 482), (487, 486, 494, 495), (488, 487, 495, 496), (489, 488, 496, 497), (482, 570, 490), (483, 482, 490, 491), (484, 483, 491, 492), (485, 484, 492, 493), (486, 485, 493, 494), (492, 491, 499, 500), (493, 492, 500, 501), (494, 493, 501, 502), (495, 494, 502, 503), (496, 495, 503, 504), (497, 496, 504, 505), (490, 570, 498), (491, 490, 498, 499), (504, 503, 511, 512), (505, 504, 512, 513), (498, 570, 506), (499, 498, 506, 507), (500, 499, 507, 508), (501, 500, 508, 509), (502, 501, 509, 510), (503, 502, 510, 511), (508, 507, 515, 516), (509, 508, 516, 517), (510, 509, 517, 518), (511, 510, 518, 519), (512, 511, 519, 520), (513, 512, 520, 521), (506, 570, 514), (507, 506, 514, 515), (520, 519, 527, 528), (521, 520, 528, 529), (514, 570, 522), (515, 514, 522, 523), (516, 515, 523, 524), (517, 516, 524, 525), (518, 517, 525, 526), (519, 518, 526, 527), (525, 524, 532, 533), (526, 525, 533, 534), (527, 526, 534, 535), (528, 527, 535, 536), (529, 528, 536, 537), (522, 570, 530), (523, 522, 530, 531), (524, 523, 531, 532), (537, 536, 544, 545), (530, 570, 538), (531, 530, 538, 539), (532, 531, 539, 540), (533, 532, 540, 541), (534, 533, 541, 542), (535, 534, 542, 543), (536, 535, 543, 544), (542, 541, 549, 550), (543, 542, 550, 551), (544, 543, 551, 552), (545, 544, 552, 553), (538, 570, 546), (539, 538, 546, 547), (540, 539, 547, 548), (541, 540, 548, 549), (546, 570, 554), (547, 546, 554, 555), (548, 547, 555, 556), (549, 548, 556, 557), (550, 549, 557, 558), (551, 550, 558, 559), (552, 551, 559, 560), (553, 552, 560, 561), (558, 557, 565, 566), (559, 558, 566, 567), (560, 559, 567, 568), (561, 560, 568, 569), (554, 570, 562), (555, 554, 562, 563), (556, 555, 563, 564), (557, 556, 564, 565), (563, 562, 571, 572), (564, 563, 572, 573), (565, 564, 573, 574), (566, 565, 574, 575), (567, 566, 575, 576), (568, 567, 576, 577), (569, 568, 577, 578), (562, 570, 571), (576, 575, 583, 584), (577, 576, 584, 585), (578, 577, 585, 586), (571, 570, 579), (572, 571, 579, 580), (573, 572, 580, 581), (574, 573, 581, 582), (575, 574, 582, 583), (580, 579, 587, 588), (581, 580, 588, 589), (582, 581, 589, 590), (583, 582, 590, 591), (584, 583, 591, 592), (585, 584, 592, 593), (586, 585, 593, 594), (579, 570, 587), (592, 591, 599, 600), (593, 592, 600, 601), (594, 593, 601, 602), (587, 570, 595), (588, 587, 595, 596), (589, 588, 596, 597), (590, 589, 597, 598), (591, 590, 598, 599), (597, 596, 604, 605), (598, 597, 605, 606), (599, 598, 606, 607), (600, 599, 607, 608), (601, 600, 608, 609), (602, 601, 609, 610), (595, 570, 603), (596, 595, 603, 604), (609, 608, 616, 617), (610, 609, 617, 618), (603, 570, 611), (604, 603, 611, 612), (605, 604, 612, 613), (606, 605, 613, 614), (607, 606, 614, 615), (608, 607, 615, 616), (614, 613, 621, 622), (615, 614, 622, 623), (473, 481, 673, 674), (616, 615, 623, 624), (655, 670, 628, 629), (617, 616, 624, 625), (449, 457, 676, 677), (618, 617, 625, 626), (611, 570, 619), (497, 505, 662, 671), (612, 611, 619, 620), (613, 612, 620, 621), (521, 529, 659, 660), (626, 625, 639, 640), (619, 570, 633), (610, 618, 632, 641), (537, 545, 657, 658), (620, 619, 633, 634), (586, 594, 643, 644), (621, 620, 634, 635), (561, 569, 646, 647), (622, 621, 635, 636), (626, 640, 630, 631), (623, 622, 636, 637), (457, 465, 675, 676), (624, 623, 637, 638), (433, 441, 679, 680), (625, 624, 638, 639), (636, 635, 650, 651), (569, 578, 645, 646), (637, 636, 651, 652), (640, 655, 629, 630), (638, 637, 652, 653), (441, 449, 677, 679), (639, 638, 653, 654), (670, 678, 627, 628), (640, 639, 654, 655), (633, 570, 648), (505, 513, 661, 662), (481, 489, 672, 673), (634, 633, 648, 649), (417, 425, 681, 682), (635, 634, 649, 650), (545, 553, 656, 657), (655, 654, 669, 670), (648, 570, 663), (489, 497, 671, 672), (465, 473, 674, 675), (649, 648, 663, 664), (594, 602, 642, 643), (650, 649, 664, 665), (529, 537, 658, 659), (651, 650, 665, 666), (678, 409, 683, 627), (652, 651, 666, 667), (553, 561, 647, 656), (653, 652, 667, 668), (618, 626, 631, 632), (654, 653, 668, 669), (425, 433, 680, 681), (667, 666, 398, 399), (668, 667, 399, 400), (669, 668, 400, 401), (602, 610, 641, 642), (670, 669, 401, 678), (663, 570, 395), (409, 417, 682, 683), (578, 586, 644, 645), (664, 663, 395, 396), (513, 521, 660, 661), (665, 664, 396, 397), (666, 665, 397, 398), (627, 683, 682, 681, 680, 679, 677, 676, 675, 674, 673, 672, 671, 662, 661, 660, 659, 658, 657, 656, 647, 646, 645, 644, 643, 642, 641, 632, 631, 630, 629, 628), (711, 685, 687, 712), (712, 687, 689, 716), (716, 689, 691, 720), (720, 691, 693, 724), (724, 693, 695, 728), (728, 695, 697, 732), (732, 697, 699, 736), (736, 699, 701, 740), (740, 701, 703, 744), (744, 703, 705, 748), (687, 685, 707, 705, 703, 701, 699, 697, 695, 693, 691, 689), (748, 705, 707, 752), (752, 707, 685, 711), (684, 686, 688, 690, 692, 694, 696, 698, 700, 702, 704, 706), (706, 755, 708, 684), (755, 754, 709, 708), (754, 753, 710, 709), (753, 752, 711, 710), (704, 751, 755, 706), (751, 750, 754, 755), (750, 749, 753, 754), (749, 748, 752, 753), (702, 747, 751, 704), (747, 746, 750, 751), (746, 745, 749, 750), (745, 744, 748, 749), (700, 743, 747, 702), (743, 742, 746, 747), (742, 741, 745, 746), (741, 740, 744, 745), (698, 739, 743, 700), (739, 738, 742, 743), (738, 737, 741, 742), (737, 736, 740, 741), (696, 735, 739, 698), (735, 734, 738, 739), (734, 733, 737, 738), (733, 732, 736, 737), (694, 731, 735, 696), (731, 730, 734, 735), (730, 729, 733, 734), (729, 728, 732, 733), (692, 727, 731, 694), (727, 726, 730, 731), (726, 725, 729, 730), (725, 724, 728, 729), (690, 723, 727, 692), (723, 722, 726, 727), (722, 721, 725, 726), (721, 720, 724, 725), (688, 719, 723, 690), (719, 718, 722, 723), (718, 717, 721, 722), (717, 716, 720, 721), (686, 715, 719, 688), (715, 714, 718, 719), (714, 713, 717, 718), (713, 712, 716, 717), (684, 708, 715, 686), (708, 709, 714, 715), (709, 710, 713, 714), (710, 711, 712, 713), (783, 757, 759, 784), (784, 759, 761, 788), (788, 761, 763, 792), (792, 763, 765, 796), (796, 765, 767, 800), (800, 767, 769, 804), (804, 769, 771, 808), (808, 771, 773, 812), (812, 773, 775, 816), (816, 775, 777, 820), (759, 757, 779, 777, 775, 773, 771, 769, 767, 765, 763, 761), (820, 777, 779, 824), (824, 779, 757, 783), (756, 758, 760, 762, 764, 766, 768, 770, 772, 774, 776, 778), (778, 827, 780, 756), (827, 826, 781, 780), (826, 825, 782, 781), (825, 824, 783, 782), (776, 823, 827, 778), (823, 822, 826, 827), (822, 821, 825, 826), (821, 820, 824, 825), (774, 819, 823, 776), (819, 818, 822, 823), (818, 817, 821, 822), (817, 816, 820, 821), (772, 815, 819, 774), (815, 814, 818, 819), (814, 813, 817, 818), (813, 812, 816, 817), (770, 811, 815, 772), (811, 810, 814, 815), (810, 809, 813, 814), (809, 808, 812, 813), (768, 807, 811, 770), (807, 806, 810, 811), (806, 805, 809, 810), (805, 804, 808, 809), (766, 803, 807, 768), (803, 802, 806, 807), (802, 801, 805, 806), (801, 800, 804, 805), (764, 799, 803, 766), (799, 798, 802, 803), (798, 797, 801, 802), (797, 796, 800, 801), (762, 795, 799, 764), (795, 794, 798, 799), (794, 793, 797, 798), (793, 792, 796, 797), (760, 791, 795, 762), (791, 790, 794, 795), (790, 789, 793, 794), (789, 788, 792, 793), (758, 787, 791, 760), (787, 786, 790, 791), (786, 785, 789, 790), (785, 784, 788, 789), (756, 780, 787, 758), (780, 781, 786, 787), (781, 782, 785, 786), (782, 783, 784, 785), (828, 829, 831, 830), (830, 831, 835, 834), (834, 835, 833, 832), (832, 833, 829, 828), (830, 834, 832, 828), (835, 831, 829, 833)])
_uv = me_cube_003.uv_layers.new(name='UVMap')
_uv.uv.foreach_set('vector', [0.375, 0.0, 0.625, 0.0, 0.625, 0.25, 0.375, 0.25, 0.625, 0.5, 0.375, 0.5, 0.375, 0.5, 0.625, 0.5, 0.375, 0.5, 0.625, 0.5, 0.625, 0.75, 0.375, 0.75, 0.375, 0.75, 0.625, 0.75, 0.625, 1.0, 0.375, 1.0, 0.125, 0.5, 0.375, 0.5, 0.375, 0.75, 0.125, 0.75, 0.625, 0.5, 0.875, 0.5, 0.875, 0.75, 0.625, 0.75, 0.375, 0.25, 0.375, 0.5, 0.625, 0.5, 0.625, 0.25, 0.375, 0.5, 0.125, 0.5, 0.125, 0.5, 0.375, 0.5, 0.875, 0.5, 0.625, 0.5, 0.625, 0.5, 0.875, 0.5, 0.375, 0.25, 0.625, 0.25, 0.625, 0.25, 0.375, 0.25, 0.375, 0.5, 0.375, 0.5, 0.625, 0.5, 0.625, 0.5, 0.375, 0.25, 0.625, 0.25, 0.625, 0.25, 0.375, 0.25, 0.625, 0.25, 0.625, 0.25, 0.625, 0.25, 0.625, 0.25, 0.625, 0.5, 0.625, 0.5, 0.625, 0.5, 0.625, 0.5, 0.625, 0.25, 0.625, 0.5, 0.625, 0.5, 0.625, 0.25, 0.625, 0.25, 0.625, 0.25, 0.625, 0.25, 0.625, 0.25, 0.375, 0.25, 0.375, 0.25, 0.375, 0.25, 0.375, 0.25, 0.625, 0.5, 0.625, 0.5, 0.625, 0.5, 0.625, 0.5, 0.375, 0.5, 0.375, 0.5, 0.375, 0.5, 0.375, 0.5, 0.625, 0.25, 0.625, 0.5, 0.625, 0.5, 0.625, 0.25, 0.375, 0.25, 0.625, 0.25, 0.625, 0.25, 0.375, 0.25, 0.625, 0.25, 0.625, 0.25, 0.625, 0.25, 0.625, 0.25, 0.375, 0.5, 0.375, 0.25, 0.375, 0.25, 0.375, 0.5, 0.375, 0.5, 0.375, 0.5, 0.625, 0.5, 0.625, 0.5, 0.625, 0.5, 0.625, 0.5, 0.625, 0.5, 0.625, 0.5, 0.375, 0.5, 0.625, 0.5, 0.625, 0.5, 0.625, 0.5, 0.375, 0.5, 0.625, 0.25, 0.375, 0.25, 0.375, 0.25, 0.625, 0.25, 0.625, 0.25, 0.625, 0.5, 0.625, 0.5, 0.625, 0.5, 0.625, 0.5, 0.375, 0.5, 0.375, 0.5, 0.375, 0.5, 0.375, 0.5, 0.625, 0.5, 0.625, 0.5, 0.625, 0.5, 0.625, 0.5, 0.375, 0.5, 0.375, 0.5, 0.625, 0.5, 0.625, 0.5, 0.375, 0.5, 0.375, 0.25, 0.375, 0.25, 0.625, 0.25, 0.625, 0.25, 0.625, 0.5, 0.625, 0.5, 0.375, 0.5, 0.375, 0.25, 0.375, 0.25, 0.375, 0.25, 0.375, 0.25, 0.625, 0.25, 0.625, 0.25, 0.625, 0.25, 0.625, 0.25, 0.625, 0.25, 0.625, 0.25, 0.625, 0.25, 0.625, 0.25, 0.375, 0.25, 0.625, 0.25, 0.625, 0.25, 0.375, 0.25, 0.625, 0.25, 0.625, 0.25, 0.625, 0.25, 0.625, 0.25, 0.375, 0.25, 0.375, 0.25, 0.375, 0.25, 0.375, 0.25, 0.375, 0.5, 0.375, 0.5, 0.375, 0.5, 0.375, 0.5, 0.625, 0.5, 0.625, 0.5, 0.625, 0.5, 0.625, 0.5, 0.625, 0.5, 0.625, 0.5, 0.625, 0.5, 0.625, 0.5, 0.375, 0.5, 0.375, 0.5, 0.625, 0.5, 0.625, 0.5, 0.375, 0.5, 0.375, 0.25, 0.375, 0.25, 0.375, 0.5, 0.625, 0.25, 0.625, 0.25, 0.625, 0.25, 0.625, 0.25, 0.375, 0.25, 0.625, 0.25, 0.625, 0.25, 0.375, 0.25, 0.625, 0.5, 0.625, 0.25, 0.625, 0.25, 0.625, 0.5, 0.375, 0.5, 0.375, 0.5, 0.375, 0.5, 0.375, 0.5, 0.625, 0.5, 0.625, 0.5, 0.625, 0.5, 0.625, 0.5, 0.375, 0.25, 0.375, 0.25, 0.375, 0.25, 0.375, 0.25, 0.625, 0.25, 0.625, 0.25, 0.625, 0.25, 0.625, 0.25, 0.625, 0.5, 0.625, 0.5, 0.625, 0.5, 0.625, 0.5, 0.625, 0.25, 0.625, 0.5, 0.625, 0.5, 0.625, 0.25, 0.625, 0.25, 0.625, 0.25, 0.625, 0.25, 0.625, 0.25, 0.625, 0.25, 0.625, 0.5, 0.625, 0.5, 0.625, 0.25, 0.625, 0.5, 0.625, 0.5, 0.625, 0.5, 0.625, 0.5, 0.625, 0.25, 0.625, 0.25, 0.625, 0.25, 0.625, 0.25, 0.625, 0.5, 0.625, 0.5, 0.625, 0.5, 0.625, 0.5, 0.625, 0.25, 0.625, 0.25, 0.625, 0.25, 0.625, 0.25, 0.625, 0.25, 0.625, 0.25, 0.625, 0.25, 0.625, 0.25, 0.625, 0.25, 0.625, 0.25, 0.625, 0.25, 0.625, 0.25, 0.625, 0.25, 0.625, 0.5, 0.625, 0.5, 0.625, 0.25, 0.625, 0.5, 0.625, 0.5, 0.625, 0.5, 0.625, 0.5, 0.375, 0.25, 0.375, 0.25, 0.375, 0.25, 0.375, 0.25, 0.625, 0.5, 0.625, 0.5, 0.625, 0.5, 0.625, 0.5, 0.375, 0.5, 0.375, 0.5, 0.375, 0.5, 0.375, 0.5, 0.375, 0.25, 0.625, 0.25, 0.625, 0.25, 0.375, 0.25, 0.625, 0.25, 0.625, 0.25, 0.625, 0.25, 0.625, 0.25, 0.375, 0.5, 0.375, 0.25, 0.375, 0.25, 0.375, 0.5, 0.375, 0.5, 0.375, 0.5, 0.625, 0.5, 0.625, 0.5, 0.625, 0.5, 0.625, 0.5, 0.625, 0.5, 0.625, 0.5, 0.625, 0.5, 0.625, 0.5, 0.625, 0.5, 0.625, 0.5, 0.375, 0.5, 0.375, 0.5, 0.375, 0.5, 0.375, 0.5, 0.375, 0.25, 0.375, 0.25, 0.375, 0.25, 0.375, 0.25, 0.625, 0.25, 0.625, 0.25, 0.625, 0.25, 0.625, 0.25, 0.625, 0.5, 0.625, 0.5, 0.625, 0.5, 0.625, 0.5, 0.625, 0.25, 0.625, 0.25, 0.625, 0.25, 0.625, 0.25, 0.625, 0.25, 0.625, 0.25, 0.625, 0.25, 0.625, 0.25, 0.625, 0.5, 0.625, 0.5, 0.625, 0.5, 0.625, 0.5, 0.625, 0.5, 0.625, 0.5, 0.625, 0.5, 0.625, 0.5, 0.375, 0.25, 0.375, 0.25, 0.375, 0.25, 0.375, 0.25, 0.625, 0.5, 0.625, 0.5, 0.625, 0.5, 0.625, 0.5, 0.375, 0.5, 0.375, 0.5, 0.375, 0.5, 0.375, 0.5, 0.375, 0.25, 0.625, 0.25, 0.625, 0.25, 0.375, 0.25, 0.625, 0.25, 0.625, 0.25, 0.625, 0.25, 0.625, 0.25, 0.375, 0.5, 0.375, 0.25, 0.375, 0.25, 0.375, 0.5, 0.375, 0.5, 0.375, 0.5, 0.625, 0.5, 0.625, 0.5, 0.625, 0.5, 0.625, 0.5, 0.625, 0.5, 0.625, 0.5, 0.375, 0.5, 0.375, 0.5, 0.375, 0.5, 0.375, 0.5, 0.375, 0.25, 0.375, 0.25, 0.375, 0.25, 0.375, 0.25, 0.625, 0.25, 0.625, 0.25, 0.625, 0.25, 0.625, 0.25, 0.625, 0.25, 0.625, 0.5, 0.625, 0.5, 0.625, 0.25, 0.625, 0.25, 0.625, 0.5, 0.625, 0.5, 0.625, 0.25, 0.625, 0.25, 0.625, 0.25, 0.625, 0.25, 0.625, 0.25, 0.625, 0.5, 0.625, 0.25, 0.625, 0.25, 0.625, 0.5, 0.375, 0.0, 0.625, 0.0, 0.625, 0.25, 0.375, 0.25, 0.375, 0.25, 0.625, 0.25, 0.625, 0.5, 0.375, 0.5, 0.375, 0.5, 0.625, 0.5, 0.625, 0.75, 0.375, 0.75, 0.375, 0.75, 0.625, 0.75, 0.625, 1.0, 0.375, 1.0, 0.125, 0.5, 0.375, 0.5, 0.375, 0.75, 0.125, 0.75, 0.625, 0.5, 0.875, 0.5, 0.875, 0.75, 0.625, 0.75, 0.75, 0.75, 0.75, 0.8125, 0.7188, 0.8125, 0.7188, 0.75, 0.75, 0.6875, 0.75, 0.75, 0.7188, 0.75, 0.7188, 0.6875, 0.75, 0.625, 0.75, 0.6875, 0.7188, 0.6875, 0.7188, 0.625, 0.75, 0.5625, 0.75, 0.625, 0.7188, 0.625, 0.7188, 0.5625, 0.75, 0.5, 0.75, 0.5625, 0.7188, 0.5625, 0.7188, 0.5, 0.75, 0.9375, 0.7344, 1.0, 0.7188, 0.9375, 0.75, 0.875, 0.75, 0.9375, 0.7188, 0.9375, 0.7188, 0.875, 0.75, 0.8125, 0.75, 0.875, 0.7188, 0.875, 0.7188, 0.8125, 0.7188, 0.8125, 0.7188, 0.875, 0.6875, 0.875, 0.6875, 0.8125, 0.7188, 0.75, 0.7188, 0.8125, 0.6875, 0.8125, 0.6875, 0.75, 0.7188, 0.6875, 0.7188, 0.75, 0.6875, 0.75, 0.6875, 0.6875, 0.7188, 0.625, 0.7188, 0.6875, 0.6875, 0.6875, 0.6875, 0.625, 0.7188, 0.5625, 0.7188, 0.625, 0.6875, 0.625, 0.6875, 0.5625, 0.7188, 0.5, 0.7188, 0.5625, 0.6875, 0.5625, 0.6875, 0.5, 0.7188, 0.9375, 0.7031, 1.0, 0.6875, 0.9375, 0.7188, 0.875, 0.7188, 0.9375, 0.6875, 0.9375, 0.6875, 0.875, 0.6875, 0.5625, 0.6875, 0.625, 0.6562, 0.625, 0.6562, 0.5625, 0.6875, 0.5, 0.6875, 0.5625, 0.6562, 0.5625, 0.6562, 0.5, 0.6875, 0.9375, 0.6719, 1.0, 0.6562, 0.9375, 0.6875, 0.875, 0.6875, 0.9375, 0.6562, 0.9375, 0.6562, 0.875, 0.6875, 0.8125, 0.6875, 0.875, 0.6562, 0.875, 0.6562, 0.8125, 0.6875, 0.75, 0.6875, 0.8125, 0.6562, 0.8125, 0.6562, 0.75, 0.6875, 0.6875, 0.6875, 0.75, 0.6562, 0.75, 0.6562, 0.6875, 0.6875, 0.625, 0.6875, 0.6875, 0.6562, 0.6875, 0.6562, 0.625, 0.6562, 0.75, 0.6562, 0.8125, 0.625, 0.8125, 0.625, 0.75, 0.6562, 0.6875, 0.6562, 0.75, 0.625, 0.75, 0.625, 0.6875, 0.6562, 0.625, 0.6562, 0.6875, 0.625, 0.6875, 0.625, 0.625, 0.6562, 0.5625, 0.6562, 0.625, 0.625, 0.625, 0.625, 0.5625, 0.6562, 0.5, 0.6562, 0.5625, 0.625, 0.5625, 0.625, 0.5, 0.6562, 0.9375, 0.6406, 1.0, 0.625, 0.9375, 0.6562, 0.875, 0.6562, 0.9375, 0.625, 0.9375, 0.625, 0.875, 0.6562, 0.8125, 0.6562, 0.875, 0.625, 0.875, 0.625, 0.8125, 0.625, 0.5, 0.625, 0.5625, 0.5938, 0.5625, 0.5938, 0.5, 0.625, 0.9375, 0.6094, 1.0, 0.5937, 0.9375, 0.625, 0.875, 0.625, 0.9375, 0.5937, 0.9375, 0.5937, 0.875, 0.625, 0.8125, 0.625, 0.875, 0.5937, 0.875, 0.5938, 0.8125, 0.625, 0.75, 0.625, 0.8125, 0.5938, 0.8125, 0.5938, 0.75, 0.625, 0.6875, 0.625, 0.75, 0.5938, 0.75, 0.5938, 0.6875, 0.625, 0.625, 0.625, 0.6875, 0.5938, 0.6875, 0.5938, 0.625, 0.625, 0.5625, 0.625, 0.625, 0.5938, 0.625, 0.5938, 0.5625, 0.5938, 0.75, 0.5938, 0.8125, 0.5625, 0.8125, 0.5625, 0.75, 0.5938, 0.6875, 0.5938, 0.75, 0.5625, 0.75, 0.5625, 0.6875, 0.5938, 0.625, 0.5938, 0.6875, 0.5625, 0.6875, 0.5625, 0.625, 0.5938, 0.5625, 0.5938, 0.625, 0.5625, 0.625, 0.5625, 0.5625, 0.5938, 0.5, 0.5938, 0.5625, 0.5625, 0.5625, 0.5625, 0.5, 0.5937, 0.9375, 0.5781, 1.0, 0.5625, 0.9375, 0.5937, 0.875, 0.5937, 0.9375, 0.5625, 0.9375, 0.5625, 0.875, 0.5938, 0.8125, 0.5937, 0.875, 0.5625, 0.875, 0.5625, 0.8125, 0.5625, 0.5, 0.5625, 0.5625, 0.5312, 0.5625, 0.5312, 0.5, 0.5625, 0.9375, 0.5469, 1.0, 0.5312, 0.9375, 0.5625, 0.875, 0.5625, 0.9375, 0.5312, 0.9375, 0.5312, 0.875, 0.5625, 0.8125, 0.5625, 0.875, 0.5312, 0.875, 0.5312, 0.8125, 0.5625, 0.75, 0.5625, 0.8125, 0.5312, 0.8125, 0.5312, 0.75, 0.5625, 0.6875, 0.5625, 0.75, 0.5312, 0.75, 0.5312, 0.6875, 0.5625, 0.625, 0.5625, 0.6875, 0.5312, 0.6875, 0.5312, 0.625, 0.5625, 0.5625, 0.5625, 0.625, 0.5312, 0.625, 0.5312, 0.5625, 0.5312, 0.6875, 0.5312, 0.75, 0.5, 0.75, 0.5, 0.6875, 0.5312, 0.625, 0.5312, 0.6875, 0.5, 0.6875, 0.5, 0.625, 0.5312, 0.5625, 0.5312, 0.625, 0.5, 0.625, 0.5, 0.5625, 0.5312, 0.5, 0.5312, 0.5625, 0.5, 0.5625, 0.5, 0.5, 0.5312, 0.9375, 0.5156, 1.0, 0.5, 0.9375, 0.5312, 0.875, 0.5312, 0.9375, 0.5, 0.9375, 0.5, 0.875, 0.5312, 0.8125, 0.5312, 0.875, 0.5, 0.875, 0.5, 0.8125, 0.5312, 0.75, 0.5312, 0.8125, 0.5, 0.8125, 0.5, 0.75, 0.5, 0.875, 0.5, 0.9375, 0.4687, 0.9375, 0.4687, 0.875, 0.5, 0.8125, 0.5, 0.875, 0.4687, 0.875, 0.4687, 0.8125, 0.5, 0.75, 0.5, 0.8125, 0.4687, 0.8125, 0.4688, 0.75, 0.5, 0.6875, 0.5, 0.75, 0.4688, 0.75, 0.4687, 0.6875, 0.5, 0.625, 0.5, 0.6875, 0.4687, 0.6875, 0.4688, 0.625, 0.5, 0.5625, 0.5, 0.625, 0.4688, 0.625, 0.4688, 0.5625, 0.5, 0.5, 0.5, 0.5625, 0.4688, 0.5625, 0.4687, 0.5, 0.5, 0.9375, 0.4844, 1.0, 0.4687, 0.9375, 0.4688, 0.625, 0.4687, 0.6875, 0.4375, 0.6875, 0.4375, 0.625, 0.4688, 0.5625, 0.4688, 0.625, 0.4375, 0.625, 0.4375, 0.5625, 0.4687, 0.5, 0.4688, 0.5625, 0.4375, 0.5625, 0.4375, 0.5, 0.4687, 0.9375, 0.4531, 1.0, 0.4375, 0.9375, 0.4687, 0.875, 0.4687, 0.9375, 0.4375, 0.9375, 0.4375, 0.875, 0.4687, 0.8125, 0.4687, 0.875, 0.4375, 0.875, 0.4375, 0.8125, 0.4688, 0.75, 0.4687, 0.8125, 0.4375, 0.8125, 0.4375, 0.75, 0.4687, 0.6875, 0.4688, 0.75, 0.4375, 0.75, 0.4375, 0.6875, 0.4375, 0.875, 0.4375, 0.9375, 0.4062, 0.9375, 0.4062, 0.875, 0.4375, 0.8125, 0.4375, 0.875, 0.4062, 0.875, 0.4062, 0.8125, 0.4375, 0.75, 0.4375, 0.8125, 0.4062, 0.8125, 0.4062, 0.75, 0.4375, 0.6875, 0.4375, 0.75, 0.4062, 0.75, 0.4062, 0.6875, 0.4375, 0.625, 0.4375, 0.6875, 0.4062, 0.6875, 0.4062, 0.625, 0.4375, 0.5625, 0.4375, 0.625, 0.4062, 0.625, 0.4062, 0.5625, 0.4375, 0.5, 0.4375, 0.5625, 0.4062, 0.5625, 0.4062, 0.5, 0.4375, 0.9375, 0.4219, 1.0, 0.4062, 0.9375, 0.4062, 0.625, 0.4062, 0.6875, 0.375, 0.6875, 0.375, 0.625, 0.4062, 0.5625, 0.4062, 0.625, 0.375, 0.625, 0.375, 0.5625, 0.4062, 0.5, 0.4062, 0.5625, 0.375, 0.5625, 0.375, 0.5, 0.4062, 0.9375, 0.3906, 1.0, 0.375, 0.9375, 0.4062, 0.875, 0.4062, 0.9375, 0.375, 0.9375, 0.375, 0.875, 0.4062, 0.8125, 0.4062, 0.875, 0.375, 0.875, 0.375, 0.8125, 0.4062, 0.75, 0.4062, 0.8125, 0.375, 0.8125, 0.375, 0.75, 0.4062, 0.6875, 0.4062, 0.75, 0.375, 0.75, 0.375, 0.6875, 0.375, 0.8125, 0.375, 0.875, 0.3438, 0.875, 0.3438, 0.8125, 0.375, 0.75, 0.375, 0.8125, 0.3438, 0.8125, 0.3438, 0.75, 0.375, 0.6875, 0.375, 0.75, 0.3438, 0.75, 0.3438, 0.6875, 0.375, 0.625, 0.375, 0.6875, 0.3438, 0.6875, 0.3438, 0.625, 0.375, 0.5625, 0.375, 0.625, 0.3438, 0.625, 0.3438, 0.5625, 0.375, 0.5, 0.375, 0.5625, 0.3438, 0.5625, 0.3437, 0.5, 0.375, 0.9375, 0.3594, 1.0, 0.3437, 0.9375, 0.375, 0.875, 0.375, 0.9375, 0.3437, 0.9375, 0.3438, 0.875, 0.3438, 0.5625, 0.3438, 0.625, 0.3125, 0.625, 0.3125, 0.5625, 0.3437, 0.5, 0.3438, 0.5625, 0.3125, 0.5625, 0.3125, 0.5, 0.3437, 0.9375, 0.3281, 1.0, 0.3125, 0.9375, 0.3438, 0.875, 0.3437, 0.9375, 0.3125, 0.9375, 0.3125, 0.875, 0.3438, 0.8125, 0.3438, 0.875, 0.3125, 0.875, 0.3125, 0.8125, 0.3438, 0.75, 0.3438, 0.8125, 0.3125, 0.8125, 0.3125, 0.75, 0.3438, 0.6875, 0.3438, 0.75, 0.3125, 0.75, 0.3125, 0.6875, 0.3438, 0.625, 0.3438, 0.6875, 0.3125, 0.6875, 0.3125, 0.625, 0.3125, 0.8125, 0.3125, 0.875, 0.2812, 0.875, 0.2812, 0.8125, 0.3125, 0.75, 0.3125, 0.8125, 0.2812, 0.8125, 0.2812, 0.75, 0.3125, 0.6875, 0.3125, 0.75, 0.2812, 0.75, 0.2812, 0.6875, 0.3125, 0.625, 0.3125, 0.6875, 0.2812, 0.6875, 0.2812, 0.625, 0.3125, 0.5625, 0.3125, 0.625, 0.2812, 0.625, 0.2812, 0.5625, 0.3125, 0.5, 0.3125, 0.5625, 0.2812, 0.5625, 0.2812, 0.5, 0.3125, 0.9375, 0.2969, 1.0, 0.2812, 0.9375, 0.3125, 0.875, 0.3125, 0.9375, 0.2812, 0.9375, 0.2812, 0.875, 0.2812, 0.5625, 0.2812, 0.625, 0.25, 0.625, 0.25, 0.5625, 0.2812, 0.5, 0.2812, 0.5625, 0.25, 0.5625, 0.25, 0.5, 0.2812, 0.9375, 0.2656, 1.0, 0.25, 0.9375, 0.2812, 0.875, 0.2812, 0.9375, 0.25, 0.9375, 0.25, 0.875, 0.2812, 0.8125, 0.2812, 0.875, 0.25, 0.875, 0.25, 0.8125, 0.2812, 0.75, 0.2812, 0.8125, 0.25, 0.8125, 0.25, 0.75, 0.2812, 0.6875, 0.2812, 0.75, 0.25, 0.75, 0.25, 0.6875, 0.2812, 0.625, 0.2812, 0.6875, 0.25, 0.6875, 0.25, 0.625, 0.25, 0.75, 0.25, 0.8125, 0.2188, 0.8125, 0.2188, 0.75, 0.25, 0.6875, 0.25, 0.75, 0.2188, 0.75, 0.2188, 0.6875, 0.25, 0.625, 0.25, 0.6875, 0.2188, 0.6875, 0.2188, 0.625, 0.25, 0.5625, 0.25, 0.625, 0.2188, 0.625, 0.2188, 0.5625, 0.25, 0.5, 0.25, 0.5625, 0.2188, 0.5625, 0.2187, 0.5, 0.25, 0.9375, 0.2344, 1.0, 0.2188, 0.9375, 0.25, 0.875, 0.25, 0.9375, 0.2188, 0.9375, 0.2188, 0.875, 0.25, 0.8125, 0.25, 0.875, 0.2188, 0.875, 0.2188, 0.8125, 0.2187, 0.5, 0.2188, 0.5625, 0.1875, 0.5625, 0.1875, 0.5, 0.2188, 0.9375, 0.2031, 1.0, 0.1875, 0.9375, 0.2188, 0.875, 0.2188, 0.9375, 0.1875, 0.9375, 0.1875, 0.875, 0.2188, 0.8125, 0.2188, 0.875, 0.1875, 0.875, 0.1875, 0.8125, 0.2188, 0.75, 0.2188, 0.8125, 0.1875, 0.8125, 0.1875, 0.75, 0.2188, 0.6875, 0.2188, 0.75, 0.1875, 0.75, 0.1875, 0.6875, 0.2188, 0.625, 0.2188, 0.6875, 0.1875, 0.6875, 0.1875, 0.625, 0.2188, 0.5625, 0.2188, 0.625, 0.1875, 0.625, 0.1875, 0.5625, 0.1875, 0.6875, 0.1875, 0.75, 0.1563, 0.75, 0.1563, 0.6875, 0.1875, 0.625, 0.1875, 0.6875, 0.1563, 0.6875, 0.1563, 0.625, 0.1875, 0.5625, 0.1875, 0.625, 0.1563, 0.625, 0.1562, 0.5625, 0.1875, 0.5, 0.1875, 0.5625, 0.1562, 0.5625, 0.1562, 0.5, 0.1875, 0.9375, 0.1719, 1.0, 0.1563, 0.9375, 0.1875, 0.875, 0.1875, 0.9375, 0.1563, 0.9375, 0.1563, 0.875, 0.1875, 0.8125, 0.1875, 0.875, 0.1563, 0.875, 0.1562, 0.8125, 0.1875, 0.75, 0.1875, 0.8125, 0.1562, 0.8125, 0.1563, 0.75, 0.1563, 0.9375, 0.1406, 1.0, 0.125, 0.9375, 0.1563, 0.875, 0.1563, 0.9375, 0.125, 0.9375, 0.125, 0.875, 0.1562, 0.8125, 0.1563, 0.875, 0.125, 0.875, 0.125, 0.8125, 0.1563, 0.75, 0.1562, 0.8125, 0.125, 0.8125, 0.125, 0.75, 0.1563, 0.6875, 0.1563, 0.75, 0.125, 0.75, 0.125, 0.6875, 0.1563, 0.625, 0.1563, 0.6875, 0.125, 0.6875, 0.125, 0.625, 0.1562, 0.5625, 0.1563, 0.625, 0.125, 0.625, 0.125, 0.5625, 0.1562, 0.5, 0.1562, 0.5625, 0.125, 0.5625, 0.125, 0.5, 0.125, 0.6875, 0.125, 0.75, 0.09375, 0.75, 0.09375, 0.6875, 0.125, 0.625, 0.125, 0.6875, 0.09375, 0.6875, 0.09375, 0.625, 0.125, 0.5625, 0.125, 0.625, 0.09375, 0.625, 0.09375, 0.5625, 0.125, 0.5, 0.125, 0.5625, 0.09375, 0.5625, 0.09375, 0.5, 0.125, 0.9375, 0.1094, 1.0, 0.09375, 0.9375, 0.125, 0.875, 0.125, 0.9375, 0.09375, 0.9375, 0.09375, 0.875, 0.125, 0.8125, 0.125, 0.875, 0.09375, 0.875, 0.09375, 0.8125, 0.125, 0.75, 0.125, 0.8125, 0.09375, 0.8125, 0.09375, 0.75, 0.09375, 0.875, 0.09375, 0.9375, 0.0625, 0.9375, 0.0625, 0.875, 0.09375, 0.8125, 0.09375, 0.875, 0.0625, 0.875, 0.0625, 0.8125, 0.09375, 0.75, 0.09375, 0.8125, 0.0625, 0.8125, 0.0625, 0.75, 0.09375, 0.6875, 0.09375, 0.75, 0.0625, 0.75, 0.0625, 0.6875, 0.09375, 0.625, 0.09375, 0.6875, 0.0625, 0.6875, 0.0625, 0.625, 0.09375, 0.5625, 0.09375, 0.625, 0.0625, 0.625, 0.0625, 0.5625, 0.09375, 0.5, 0.09375, 0.5625, 0.0625, 0.5625, 0.0625, 0.5, 0.09375, 0.9375, 0.07813, 1.0, 0.0625, 0.9375, 0.0625, 0.625, 0.0625, 0.6875, 0.03125, 0.6875, 0.03125, 0.625, 0.0625, 0.5625, 0.0625, 0.625, 0.03125, 0.625, 0.03125, 0.5625, 0.0625, 0.5, 0.0625, 0.5625, 0.03125, 0.5625, 0.03125, 0.5, 0.0625, 0.9375, 0.04688, 1.0, 0.03125, 0.9375, 0.0625, 0.875, 0.0625, 0.9375, 0.03125, 0.9375, 0.03125, 0.875, 0.0625, 0.8125, 0.0625, 0.875, 0.03125, 0.875, 0.03125, 0.8125, 0.0625, 0.75, 0.0625, 0.8125, 0.03125, 0.8125, 0.03125, 0.75, 0.0625, 0.6875, 0.0625, 0.75, 0.03125, 0.75, 0.03125, 0.6875, 0.03125, 0.875, 0.03125, 0.9375, 8.941e-08, 0.9375, 2.98e-08, 0.875, 0.03125, 0.8125, 0.03125, 0.875, 2.98e-08, 0.875, 0.0, 0.8125, 0.03125, 0.75, 0.03125, 0.8125, 0.0, 0.8125, 2.98e-08, 0.75, 0.03125, 0.6875, 0.03125, 0.75, 2.98e-08, 0.75, 2.98e-08, 0.6875, 0.03125, 0.625, 0.03125, 0.6875, 2.98e-08, 0.6875, 0.0, 0.625, 0.03125, 0.5625, 0.03125, 0.625, 0.0, 0.625, 0.0, 0.5625, 0.03125, 0.5, 0.03125, 0.5625, 0.0, 0.5625, 0.0, 0.5, 0.03125, 0.9375, 0.01563, 1.0, 8.941e-08, 0.9375, 1.0, 0.625, 1.0, 0.6875, 0.9688, 0.6875, 0.9688, 0.625, 1.0, 0.5625, 1.0, 0.625, 0.9688, 0.625, 0.9688, 0.5625, 1.0, 0.5, 1.0, 0.5625, 0.9688, 0.5625, 0.9687, 0.5, 1.0, 0.9375, 0.9844, 1.0, 0.9688, 0.9375, 1.0, 0.875, 1.0, 0.9375, 0.9688, 0.9375, 0.9688, 0.875, 1.0, 0.8125, 1.0, 0.875, 0.9688, 0.875, 0.9688, 0.8125, 1.0, 0.75, 1.0, 0.8125, 0.9688, 0.8125, 0.9688, 0.75, 1.0, 0.6875, 1.0, 0.75, 0.9688, 0.75, 0.9688, 0.6875, 0.9688, 0.8125, 0.9688, 0.875, 0.9375, 0.875, 0.9375, 0.8125, 0.9688, 0.75, 0.9688, 0.8125, 0.9375, 0.8125, 0.9375, 0.75, 0.9688, 0.6875, 0.9688, 0.75, 0.9375, 0.75, 0.9375, 0.6875, 0.9688, 0.625, 0.9688, 0.6875, 0.9375, 0.6875, 0.9375, 0.625, 0.9688, 0.5625, 0.9688, 0.625, 0.9375, 0.625, 0.9375, 0.5625, 0.9687, 0.5, 0.9688, 0.5625, 0.9375, 0.5625, 0.9375, 0.5, 0.9688, 0.9375, 0.9531, 1.0, 0.9375, 0.9375, 0.9688, 0.875, 0.9688, 0.9375, 0.9375, 0.9375, 0.9375, 0.875, 0.9375, 0.5625, 0.9375, 0.625, 0.9062, 0.625, 0.9062, 0.5625, 0.9375, 0.5, 0.9375, 0.5625, 0.9062, 0.5625, 0.9062, 0.5, 0.9375, 0.9375, 0.9219, 1.0, 0.9062, 0.9375, 0.9375, 0.875, 0.9375, 0.9375, 0.9062, 0.9375, 0.9062, 0.875, 0.9375, 0.8125, 0.9375, 0.875, 0.9062, 0.875, 0.9062, 0.8125, 0.9375, 0.75, 0.9375, 0.8125, 0.9062, 0.8125, 0.9062, 0.75, 0.9375, 0.6875, 0.9375, 0.75, 0.9062, 0.75, 0.9062, 0.6875, 0.9375, 0.625, 0.9375, 0.6875, 0.9062, 0.6875, 0.9062, 0.625, 0.9062, 0.75, 0.9062, 0.8125, 0.875, 0.8125, 0.875, 0.75, 0.9062, 0.6875, 0.9062, 0.75, 0.875, 0.75, 0.875, 0.6875, 0.4687, 0.5, 0.4375, 0.5, 0.4375, 0.5, 0.4687, 0.5, 0.9062, 0.625, 0.9062, 0.6875, 0.875, 0.6875, 0.875, 0.625, 0.8125, 0.5, 0.7812, 0.5, 0.7812, 0.5, 0.8125, 0.5, 0.9062, 0.5625, 0.9062, 0.625, 0.875, 0.625, 0.875, 0.5625, 0.5625, 0.5, 0.5312, 0.5, 0.5312, 0.5, 0.5625, 0.5, 0.9062, 0.5, 0.9062, 0.5625, 0.875, 0.5625, 0.875, 0.5, 0.9062, 0.9375, 0.8906, 1.0, 0.875, 0.9375, 0.375, 0.5, 0.3437, 0.5, 0.3437, 0.5, 0.375, 0.5, 0.9062, 0.875, 0.9062, 0.9375, 0.875, 0.9375, 0.875, 0.875, 0.9062, 0.8125, 0.9062, 0.875, 0.875, 0.875, 0.875, 0.8125, 0.2812, 0.5, 0.25, 0.5, 0.25, 0.5, 0.2812, 0.5, 0.875, 0.5, 0.875, 0.5625, 0.8438, 0.5625, 0.8437, 0.5, 0.875, 0.9375, 0.8594, 1.0, 0.8438, 0.9375, 0.9375, 0.5, 0.9062, 0.5, 0.9062, 0.5, 0.9375, 0.5, 0.2187, 0.5, 0.1875, 0.5, 0.1875, 0.5, 0.2187, 0.5, 0.875, 0.875, 0.875, 0.9375, 0.8438, 0.9375, 0.8438, 0.875, 0.03125, 0.5, 0.0, 0.5, 0.0, 0.5, 0.03125, 0.5, 0.875, 0.8125, 0.875, 0.875, 0.8438, 0.875, 0.8438, 0.8125, 0.125, 0.5, 0.09375, 0.5, 0.09375, 0.5, 0.125, 0.5, 0.875, 0.75, 0.875, 0.8125, 0.8438, 0.8125, 0.8438, 0.75, 0.875, 0.5, 0.8437, 0.5, 0.8437, 0.5, 0.875, 0.5, 0.875, 0.6875, 0.875, 0.75, 0.8438, 0.75, 0.8438, 0.6875, 0.5312, 0.5, 0.5, 0.5, 0.5, 0.5, 0.5312, 0.5, 0.875, 0.625, 0.875, 0.6875, 0.8438, 0.6875, 0.8438, 0.625, 0.625, 0.5, 0.5938, 0.5, 0.5938, 0.5, 0.625, 0.5, 0.875, 0.5625, 0.875, 0.625, 0.8438, 0.625, 0.8438, 0.5625, 0.8438, 0.75, 0.8438, 0.8125, 0.8125, 0.8125, 0.8125, 0.75, 0.09375, 0.5, 0.0625, 0.5, 0.0625, 0.5, 0.09375, 0.5, 0.8438, 0.6875, 0.8438, 0.75, 0.8125, 0.75, 0.8125, 0.6875, 0.8437, 0.5, 0.8125, 0.5, 0.8125, 0.5, 0.8437, 0.5, 0.8438, 0.625, 0.8438, 0.6875, 0.8125, 0.6875, 0.8125, 0.625, 0.5938, 0.5, 0.5625, 0.5, 0.5625, 0.5, 0.5938, 0.5, 0.8438, 0.5625, 0.8438, 0.625, 0.8125, 0.625, 0.8125, 0.5625, 0.7812, 0.5, 0.75, 0.5, 0.75, 0.5, 0.7812, 0.5, 0.8437, 0.5, 0.8438, 0.5625, 0.8125, 0.5625, 0.8125, 0.5, 0.8438, 0.9375, 0.8281, 1.0, 0.8125, 0.9375, 0.3437, 0.5, 0.3125, 0.5, 0.3125, 0.5, 0.3437, 0.5, 0.4375, 0.5, 0.4062, 0.5, 0.4062, 0.5, 0.4375, 0.5, 0.8438, 0.875, 0.8438, 0.9375, 0.8125, 0.9375, 0.8125, 0.875, 0.6875, 0.5, 0.6562, 0.5, 0.6562, 0.5, 0.6875, 0.5, 0.8438, 0.8125, 0.8438, 0.875, 0.8125, 0.875, 0.8125, 0.8125, 0.1875, 0.5, 0.1562, 0.5, 0.1562, 0.5, 0.1875, 0.5, 0.8125, 0.5, 0.8125, 0.5625, 0.7812, 0.5625, 0.7812, 0.5, 0.8125, 0.9375, 0.7969, 1.0, 0.7812, 0.9375, 0.4062, 0.5, 0.375, 0.5, 0.375, 0.5, 0.4062, 0.5, 0.5, 0.5, 0.4687, 0.5, 0.4687, 0.5, 0.5, 0.5, 0.8125, 0.875, 0.8125, 0.9375, 0.7812, 0.9375, 0.7812, 0.875, 1.0, 0.5, 0.9687, 0.5, 0.9687, 0.5, 1.0, 0.5, 0.8125, 0.8125, 0.8125, 0.875, 0.7812, 0.875, 0.7812, 0.8125, 0.25, 0.5, 0.2187, 0.5, 0.2187, 0.5, 0.25, 0.5, 0.8125, 0.75, 0.8125, 0.8125, 0.7812, 0.8125, 0.7812, 0.75, 0.75, 0.5, 0.7188, 0.5, 0.7188, 0.5, 0.75, 0.5, 0.8125, 0.6875, 0.8125, 0.75, 0.7812, 0.75, 0.7812, 0.6875, 0.1562, 0.5, 0.125, 0.5, 0.125, 0.5, 0.1562, 0.5, 0.8125, 0.625, 0.8125, 0.6875, 0.7812, 0.6875, 0.7812, 0.625, 0.9062, 0.5, 0.875, 0.5, 0.875, 0.5, 0.9062, 0.5, 0.8125, 0.5625, 0.8125, 0.625, 0.7812, 0.625, 0.7812, 0.5625, 0.6562, 0.5, 0.625, 0.5, 0.625, 0.5, 0.6562, 0.5, 0.7812, 0.6875, 0.7812, 0.75, 0.75, 0.75, 0.75, 0.6875, 0.7812, 0.625, 0.7812, 0.6875, 0.75, 0.6875, 0.75, 0.625, 0.7812, 0.5625, 0.7812, 0.625, 0.75, 0.625, 0.75, 0.5625, 0.9687, 0.5, 0.9375, 0.5, 0.9375, 0.5, 0.9687, 0.5, 0.7812, 0.5, 0.7812, 0.5625, 0.75, 0.5625, 0.75, 0.5, 0.7812, 0.9375, 0.7656, 1.0, 0.75, 0.9375, 0.7188, 0.5, 0.6875, 0.5, 0.6875, 0.5, 0.7188, 0.5, 0.0625, 0.5, 0.03125, 0.5, 0.03125, 0.5, 0.0625, 0.5, 0.7812, 0.875, 0.7812, 0.9375, 0.75, 0.9375, 0.75, 0.875, 0.3125, 0.5, 0.2812, 0.5, 0.2812, 0.5, 0.3125, 0.5, 0.7812, 0.8125, 0.7812, 0.875, 0.75, 0.875, 0.75, 0.8125, 0.7812, 0.75, 0.7812, 0.8125, 0.75, 0.8125, 0.75, 0.75, 0.75, 0.5, 0.7188, 0.5, 0.6875, 0.5, 0.6562, 0.5, 0.625, 0.5, 0.5938, 0.5, 0.5625, 0.5, 0.5312, 0.5, 0.5, 0.5, 0.4687, 0.5, 0.4375, 0.5, 0.4062, 0.5, 0.375, 0.5, 0.3437, 0.5, 0.3125, 0.5, 0.2812, 0.5, 0.25, 0.5, 0.2187, 0.5, 0.1875, 0.5, 0.1562, 0.5, 0.125, 0.5, 0.09375, 0.5, 0.0625, 0.5, 0.03125, 0.5, 0.0, 0.5, 0.9687, 0.5, 0.9375, 0.5, 0.9062, 0.5, 0.875, 0.5, 0.8437, 0.5, 0.8125, 0.5, 0.7812, 0.5, 0.75, 0.75, 0.75, 0.8125, 0.7188, 0.8125, 0.7188, 0.75, 0.75, 0.6875, 0.75, 0.75, 0.7188, 0.75, 0.7188, 0.6875, 0.75, 0.625, 0.75, 0.6875, 0.7188, 0.6875, 0.7188, 0.625, 0.75, 0.5625, 0.75, 0.625, 0.7188, 0.625, 0.7188, 0.5625, 0.75, 0.5, 0.75, 0.5625, 0.7188, 0.5625, 0.7188, 0.5, 0.75, 0.9375, 0.7344, 1.0, 0.7188, 0.9375, 0.75, 0.875, 0.75, 0.9375, 0.7188, 0.9375, 0.7188, 0.875, 0.75, 0.8125, 0.75, 0.875, 0.7188, 0.875, 0.7188, 0.8125, 0.7188, 0.8125, 0.7188, 0.875, 0.6875, 0.875, 0.6875, 0.8125, 0.7188, 0.75, 0.7188, 0.8125, 0.6875, 0.8125, 0.6875, 0.75, 0.7188, 0.6875, 0.7188, 0.75, 0.6875, 0.75, 0.6875, 0.6875, 0.7188, 0.625, 0.7188, 0.6875, 0.6875, 0.6875, 0.6875, 0.625, 0.7188, 0.5625, 0.7188, 0.625, 0.6875, 0.625, 0.6875, 0.5625, 0.7188, 0.5, 0.7188, 0.5625, 0.6875, 0.5625, 0.6875, 0.5, 0.7188, 0.9375, 0.7031, 1.0, 0.6875, 0.9375, 0.7188, 0.875, 0.7188, 0.9375, 0.6875, 0.9375, 0.6875, 0.875, 0.6875, 0.5625, 0.6875, 0.625, 0.6562, 0.625, 0.6562, 0.5625, 0.6875, 0.5, 0.6875, 0.5625, 0.6562, 0.5625, 0.6562, 0.5, 0.6875, 0.9375, 0.6719, 1.0, 0.6562, 0.9375, 0.6875, 0.875, 0.6875, 0.9375, 0.6562, 0.9375, 0.6562, 0.875, 0.6875, 0.8125, 0.6875, 0.875, 0.6562, 0.875, 0.6562, 0.8125, 0.6875, 0.75, 0.6875, 0.8125, 0.6562, 0.8125, 0.6562, 0.75, 0.6875, 0.6875, 0.6875, 0.75, 0.6562, 0.75, 0.6562, 0.6875, 0.6875, 0.625, 0.6875, 0.6875, 0.6562, 0.6875, 0.6562, 0.625, 0.6562, 0.75, 0.6562, 0.8125, 0.625, 0.8125, 0.625, 0.75, 0.6562, 0.6875, 0.6562, 0.75, 0.625, 0.75, 0.625, 0.6875, 0.6562, 0.625, 0.6562, 0.6875, 0.625, 0.6875, 0.625, 0.625, 0.6562, 0.5625, 0.6562, 0.625, 0.625, 0.625, 0.625, 0.5625, 0.6562, 0.5, 0.6562, 0.5625, 0.625, 0.5625, 0.625, 0.5, 0.6562, 0.9375, 0.6406, 1.0, 0.625, 0.9375, 0.6562, 0.875, 0.6562, 0.9375, 0.625, 0.9375, 0.625, 0.875, 0.6562, 0.8125, 0.6562, 0.875, 0.625, 0.875, 0.625, 0.8125, 0.625, 0.5, 0.625, 0.5625, 0.5938, 0.5625, 0.5938, 0.5, 0.625, 0.9375, 0.6094, 1.0, 0.5937, 0.9375, 0.625, 0.875, 0.625, 0.9375, 0.5937, 0.9375, 0.5937, 0.875, 0.625, 0.8125, 0.625, 0.875, 0.5937, 0.875, 0.5938, 0.8125, 0.625, 0.75, 0.625, 0.8125, 0.5938, 0.8125, 0.5938, 0.75, 0.625, 0.6875, 0.625, 0.75, 0.5938, 0.75, 0.5938, 0.6875, 0.625, 0.625, 0.625, 0.6875, 0.5938, 0.6875, 0.5938, 0.625, 0.625, 0.5625, 0.625, 0.625, 0.5938, 0.625, 0.5938, 0.5625, 0.5938, 0.75, 0.5938, 0.8125, 0.5625, 0.8125, 0.5625, 0.75, 0.5938, 0.6875, 0.5938, 0.75, 0.5625, 0.75, 0.5625, 0.6875, 0.5938, 0.625, 0.5938, 0.6875, 0.5625, 0.6875, 0.5625, 0.625, 0.5938, 0.5625, 0.5938, 0.625, 0.5625, 0.625, 0.5625, 0.5625, 0.5938, 0.5, 0.5938, 0.5625, 0.5625, 0.5625, 0.5625, 0.5, 0.5937, 0.9375, 0.5781, 1.0, 0.5625, 0.9375, 0.5937, 0.875, 0.5937, 0.9375, 0.5625, 0.9375, 0.5625, 0.875, 0.5938, 0.8125, 0.5937, 0.875, 0.5625, 0.875, 0.5625, 0.8125, 0.5625, 0.5, 0.5625, 0.5625, 0.5312, 0.5625, 0.5312, 0.5, 0.5625, 0.9375, 0.5469, 1.0, 0.5312, 0.9375, 0.5625, 0.875, 0.5625, 0.9375, 0.5312, 0.9375, 0.5312, 0.875, 0.5625, 0.8125, 0.5625, 0.875, 0.5312, 0.875, 0.5312, 0.8125, 0.5625, 0.75, 0.5625, 0.8125, 0.5312, 0.8125, 0.5312, 0.75, 0.5625, 0.6875, 0.5625, 0.75, 0.5312, 0.75, 0.5312, 0.6875, 0.5625, 0.625, 0.5625, 0.6875, 0.5312, 0.6875, 0.5312, 0.625, 0.5625, 0.5625, 0.5625, 0.625, 0.5312, 0.625, 0.5312, 0.5625, 0.5312, 0.6875, 0.5312, 0.75, 0.5, 0.75, 0.5, 0.6875, 0.5312, 0.625, 0.5312, 0.6875, 0.5, 0.6875, 0.5, 0.625, 0.5312, 0.5625, 0.5312, 0.625, 0.5, 0.625, 0.5, 0.5625, 0.5312, 0.5, 0.5312, 0.5625, 0.5, 0.5625, 0.5, 0.5, 0.5312, 0.9375, 0.5156, 1.0, 0.5, 0.9375, 0.5312, 0.875, 0.5312, 0.9375, 0.5, 0.9375, 0.5, 0.875, 0.5312, 0.8125, 0.5312, 0.875, 0.5, 0.875, 0.5, 0.8125, 0.5312, 0.75, 0.5312, 0.8125, 0.5, 0.8125, 0.5, 0.75, 0.5, 0.875, 0.5, 0.9375, 0.4687, 0.9375, 0.4687, 0.875, 0.5, 0.8125, 0.5, 0.875, 0.4687, 0.875, 0.4687, 0.8125, 0.5, 0.75, 0.5, 0.8125, 0.4687, 0.8125, 0.4688, 0.75, 0.5, 0.6875, 0.5, 0.75, 0.4688, 0.75, 0.4687, 0.6875, 0.5, 0.625, 0.5, 0.6875, 0.4687, 0.6875, 0.4688, 0.625, 0.5, 0.5625, 0.5, 0.625, 0.4688, 0.625, 0.4688, 0.5625, 0.5, 0.5, 0.5, 0.5625, 0.4688, 0.5625, 0.4687, 0.5, 0.5, 0.9375, 0.4844, 1.0, 0.4687, 0.9375, 0.4688, 0.625, 0.4687, 0.6875, 0.4375, 0.6875, 0.4375, 0.625, 0.4688, 0.5625, 0.4688, 0.625, 0.4375, 0.625, 0.4375, 0.5625, 0.4687, 0.5, 0.4688, 0.5625, 0.4375, 0.5625, 0.4375, 0.5, 0.4687, 0.9375, 0.4531, 1.0, 0.4375, 0.9375, 0.4687, 0.875, 0.4687, 0.9375, 0.4375, 0.9375, 0.4375, 0.875, 0.4687, 0.8125, 0.4687, 0.875, 0.4375, 0.875, 0.4375, 0.8125, 0.4688, 0.75, 0.4687, 0.8125, 0.4375, 0.8125, 0.4375, 0.75, 0.4687, 0.6875, 0.4688, 0.75, 0.4375, 0.75, 0.4375, 0.6875, 0.4375, 0.875, 0.4375, 0.9375, 0.4062, 0.9375, 0.4062, 0.875, 0.4375, 0.8125, 0.4375, 0.875, 0.4062, 0.875, 0.4062, 0.8125, 0.4375, 0.75, 0.4375, 0.8125, 0.4062, 0.8125, 0.4062, 0.75, 0.4375, 0.6875, 0.4375, 0.75, 0.4062, 0.75, 0.4062, 0.6875, 0.4375, 0.625, 0.4375, 0.6875, 0.4062, 0.6875, 0.4062, 0.625, 0.4375, 0.5625, 0.4375, 0.625, 0.4062, 0.625, 0.4062, 0.5625, 0.4375, 0.5, 0.4375, 0.5625, 0.4062, 0.5625, 0.4062, 0.5, 0.4375, 0.9375, 0.4219, 1.0, 0.4062, 0.9375, 0.4062, 0.625, 0.4062, 0.6875, 0.375, 0.6875, 0.375, 0.625, 0.4062, 0.5625, 0.4062, 0.625, 0.375, 0.625, 0.375, 0.5625, 0.4062, 0.5, 0.4062, 0.5625, 0.375, 0.5625, 0.375, 0.5, 0.4062, 0.9375, 0.3906, 1.0, 0.375, 0.9375, 0.4062, 0.875, 0.4062, 0.9375, 0.375, 0.9375, 0.375, 0.875, 0.4062, 0.8125, 0.4062, 0.875, 0.375, 0.875, 0.375, 0.8125, 0.4062, 0.75, 0.4062, 0.8125, 0.375, 0.8125, 0.375, 0.75, 0.4062, 0.6875, 0.4062, 0.75, 0.375, 0.75, 0.375, 0.6875, 0.375, 0.8125, 0.375, 0.875, 0.3438, 0.875, 0.3438, 0.8125, 0.375, 0.75, 0.375, 0.8125, 0.3438, 0.8125, 0.3438, 0.75, 0.375, 0.6875, 0.375, 0.75, 0.3438, 0.75, 0.3438, 0.6875, 0.375, 0.625, 0.375, 0.6875, 0.3438, 0.6875, 0.3438, 0.625, 0.375, 0.5625, 0.375, 0.625, 0.3438, 0.625, 0.3438, 0.5625, 0.375, 0.5, 0.375, 0.5625, 0.3438, 0.5625, 0.3437, 0.5, 0.375, 0.9375, 0.3594, 1.0, 0.3437, 0.9375, 0.375, 0.875, 0.375, 0.9375, 0.3437, 0.9375, 0.3438, 0.875, 0.3438, 0.5625, 0.3438, 0.625, 0.3125, 0.625, 0.3125, 0.5625, 0.3437, 0.5, 0.3438, 0.5625, 0.3125, 0.5625, 0.3125, 0.5, 0.3437, 0.9375, 0.3281, 1.0, 0.3125, 0.9375, 0.3438, 0.875, 0.3437, 0.9375, 0.3125, 0.9375, 0.3125, 0.875, 0.3438, 0.8125, 0.3438, 0.875, 0.3125, 0.875, 0.3125, 0.8125, 0.3438, 0.75, 0.3438, 0.8125, 0.3125, 0.8125, 0.3125, 0.75, 0.3438, 0.6875, 0.3438, 0.75, 0.3125, 0.75, 0.3125, 0.6875, 0.3438, 0.625, 0.3438, 0.6875, 0.3125, 0.6875, 0.3125, 0.625, 0.3125, 0.8125, 0.3125, 0.875, 0.2812, 0.875, 0.2812, 0.8125, 0.3125, 0.75, 0.3125, 0.8125, 0.2812, 0.8125, 0.2812, 0.75, 0.3125, 0.6875, 0.3125, 0.75, 0.2812, 0.75, 0.2812, 0.6875, 0.3125, 0.625, 0.3125, 0.6875, 0.2812, 0.6875, 0.2812, 0.625, 0.3125, 0.5625, 0.3125, 0.625, 0.2812, 0.625, 0.2812, 0.5625, 0.3125, 0.5, 0.3125, 0.5625, 0.2812, 0.5625, 0.2812, 0.5, 0.3125, 0.9375, 0.2969, 1.0, 0.2812, 0.9375, 0.3125, 0.875, 0.3125, 0.9375, 0.2812, 0.9375, 0.2812, 0.875, 0.2812, 0.5625, 0.2812, 0.625, 0.25, 0.625, 0.25, 0.5625, 0.2812, 0.5, 0.2812, 0.5625, 0.25, 0.5625, 0.25, 0.5, 0.2812, 0.9375, 0.2656, 1.0, 0.25, 0.9375, 0.2812, 0.875, 0.2812, 0.9375, 0.25, 0.9375, 0.25, 0.875, 0.2812, 0.8125, 0.2812, 0.875, 0.25, 0.875, 0.25, 0.8125, 0.2812, 0.75, 0.2812, 0.8125, 0.25, 0.8125, 0.25, 0.75, 0.2812, 0.6875, 0.2812, 0.75, 0.25, 0.75, 0.25, 0.6875, 0.2812, 0.625, 0.2812, 0.6875, 0.25, 0.6875, 0.25, 0.625, 0.25, 0.75, 0.25, 0.8125, 0.2188, 0.8125, 0.2188, 0.75, 0.25, 0.6875, 0.25, 0.75, 0.2188, 0.75, 0.2188, 0.6875, 0.25, 0.625, 0.25, 0.6875, 0.2188, 0.6875, 0.2188, 0.625, 0.25, 0.5625, 0.25, 0.625, 0.2188, 0.625, 0.2188, 0.5625, 0.25, 0.5, 0.25, 0.5625, 0.2188, 0.5625, 0.2187, 0.5, 0.25, 0.9375, 0.2344, 1.0, 0.2188, 0.9375, 0.25, 0.875, 0.25, 0.9375, 0.2188, 0.9375, 0.2188, 0.875, 0.25, 0.8125, 0.25, 0.875, 0.2188, 0.875, 0.2188, 0.8125, 0.2187, 0.5, 0.2188, 0.5625, 0.1875, 0.5625, 0.1875, 0.5, 0.2188, 0.9375, 0.2031, 1.0, 0.1875, 0.9375, 0.2188, 0.875, 0.2188, 0.9375, 0.1875, 0.9375, 0.1875, 0.875, 0.2188, 0.8125, 0.2188, 0.875, 0.1875, 0.875, 0.1875, 0.8125, 0.2188, 0.75, 0.2188, 0.8125, 0.1875, 0.8125, 0.1875, 0.75, 0.2188, 0.6875, 0.2188, 0.75, 0.1875, 0.75, 0.1875, 0.6875, 0.2188, 0.625, 0.2188, 0.6875, 0.1875, 0.6875, 0.1875, 0.625, 0.2188, 0.5625, 0.2188, 0.625, 0.1875, 0.625, 0.1875, 0.5625, 0.1875, 0.6875, 0.1875, 0.75, 0.1563, 0.75, 0.1563, 0.6875, 0.1875, 0.625, 0.1875, 0.6875, 0.1563, 0.6875, 0.1563, 0.625, 0.1875, 0.5625, 0.1875, 0.625, 0.1563, 0.625, 0.1562, 0.5625, 0.1875, 0.5, 0.1875, 0.5625, 0.1562, 0.5625, 0.1562, 0.5, 0.1875, 0.9375, 0.1719, 1.0, 0.1563, 0.9375, 0.1875, 0.875, 0.1875, 0.9375, 0.1563, 0.9375, 0.1563, 0.875, 0.1875, 0.8125, 0.1875, 0.875, 0.1563, 0.875, 0.1562, 0.8125, 0.1875, 0.75, 0.1875, 0.8125, 0.1562, 0.8125, 0.1563, 0.75, 0.1563, 0.9375, 0.1406, 1.0, 0.125, 0.9375, 0.1563, 0.875, 0.1563, 0.9375, 0.125, 0.9375, 0.125, 0.875, 0.1562, 0.8125, 0.1563, 0.875, 0.125, 0.875, 0.125, 0.8125, 0.1563, 0.75, 0.1562, 0.8125, 0.125, 0.8125, 0.125, 0.75, 0.1563, 0.6875, 0.1563, 0.75, 0.125, 0.75, 0.125, 0.6875, 0.1563, 0.625, 0.1563, 0.6875, 0.125, 0.6875, 0.125, 0.625, 0.1562, 0.5625, 0.1563, 0.625, 0.125, 0.625, 0.125, 0.5625, 0.1562, 0.5, 0.1562, 0.5625, 0.125, 0.5625, 0.125, 0.5, 0.125, 0.6875, 0.125, 0.75, 0.09375, 0.75, 0.09375, 0.6875, 0.125, 0.625, 0.125, 0.6875, 0.09375, 0.6875, 0.09375, 0.625, 0.125, 0.5625, 0.125, 0.625, 0.09375, 0.625, 0.09375, 0.5625, 0.125, 0.5, 0.125, 0.5625, 0.09375, 0.5625, 0.09375, 0.5, 0.125, 0.9375, 0.1094, 1.0, 0.09375, 0.9375, 0.125, 0.875, 0.125, 0.9375, 0.09375, 0.9375, 0.09375, 0.875, 0.125, 0.8125, 0.125, 0.875, 0.09375, 0.875, 0.09375, 0.8125, 0.125, 0.75, 0.125, 0.8125, 0.09375, 0.8125, 0.09375, 0.75, 0.09375, 0.875, 0.09375, 0.9375, 0.0625, 0.9375, 0.0625, 0.875, 0.09375, 0.8125, 0.09375, 0.875, 0.0625, 0.875, 0.0625, 0.8125, 0.09375, 0.75, 0.09375, 0.8125, 0.0625, 0.8125, 0.0625, 0.75, 0.09375, 0.6875, 0.09375, 0.75, 0.0625, 0.75, 0.0625, 0.6875, 0.09375, 0.625, 0.09375, 0.6875, 0.0625, 0.6875, 0.0625, 0.625, 0.09375, 0.5625, 0.09375, 0.625, 0.0625, 0.625, 0.0625, 0.5625, 0.09375, 0.5, 0.09375, 0.5625, 0.0625, 0.5625, 0.0625, 0.5, 0.09375, 0.9375, 0.07813, 1.0, 0.0625, 0.9375, 0.0625, 0.625, 0.0625, 0.6875, 0.03125, 0.6875, 0.03125, 0.625, 0.0625, 0.5625, 0.0625, 0.625, 0.03125, 0.625, 0.03125, 0.5625, 0.0625, 0.5, 0.0625, 0.5625, 0.03125, 0.5625, 0.03125, 0.5, 0.0625, 0.9375, 0.04688, 1.0, 0.03125, 0.9375, 0.0625, 0.875, 0.0625, 0.9375, 0.03125, 0.9375, 0.03125, 0.875, 0.0625, 0.8125, 0.0625, 0.875, 0.03125, 0.875, 0.03125, 0.8125, 0.0625, 0.75, 0.0625, 0.8125, 0.03125, 0.8125, 0.03125, 0.75, 0.0625, 0.6875, 0.0625, 0.75, 0.03125, 0.75, 0.03125, 0.6875, 0.03125, 0.875, 0.03125, 0.9375, 8.941e-08, 0.9375, 2.98e-08, 0.875, 0.03125, 0.8125, 0.03125, 0.875, 2.98e-08, 0.875, 0.0, 0.8125, 0.03125, 0.75, 0.03125, 0.8125, 0.0, 0.8125, 2.98e-08, 0.75, 0.03125, 0.6875, 0.03125, 0.75, 2.98e-08, 0.75, 2.98e-08, 0.6875, 0.03125, 0.625, 0.03125, 0.6875, 2.98e-08, 0.6875, 0.0, 0.625, 0.03125, 0.5625, 0.03125, 0.625, 0.0, 0.625, 0.0, 0.5625, 0.03125, 0.5, 0.03125, 0.5625, 0.0, 0.5625, 0.0, 0.5, 0.03125, 0.9375, 0.01563, 1.0, 8.941e-08, 0.9375, 1.0, 0.625, 1.0, 0.6875, 0.9688, 0.6875, 0.9688, 0.625, 1.0, 0.5625, 1.0, 0.625, 0.9688, 0.625, 0.9688, 0.5625, 1.0, 0.5, 1.0, 0.5625, 0.9688, 0.5625, 0.9687, 0.5, 1.0, 0.9375, 0.9844, 1.0, 0.9688, 0.9375, 1.0, 0.875, 1.0, 0.9375, 0.9688, 0.9375, 0.9688, 0.875, 1.0, 0.8125, 1.0, 0.875, 0.9688, 0.875, 0.9688, 0.8125, 1.0, 0.75, 1.0, 0.8125, 0.9688, 0.8125, 0.9688, 0.75, 1.0, 0.6875, 1.0, 0.75, 0.9688, 0.75, 0.9688, 0.6875, 0.9688, 0.8125, 0.9688, 0.875, 0.9375, 0.875, 0.9375, 0.8125, 0.9688, 0.75, 0.9688, 0.8125, 0.9375, 0.8125, 0.9375, 0.75, 0.9688, 0.6875, 0.9688, 0.75, 0.9375, 0.75, 0.9375, 0.6875, 0.9688, 0.625, 0.9688, 0.6875, 0.9375, 0.6875, 0.9375, 0.625, 0.9688, 0.5625, 0.9688, 0.625, 0.9375, 0.625, 0.9375, 0.5625, 0.9687, 0.5, 0.9688, 0.5625, 0.9375, 0.5625, 0.9375, 0.5, 0.9688, 0.9375, 0.9531, 1.0, 0.9375, 0.9375, 0.9688, 0.875, 0.9688, 0.9375, 0.9375, 0.9375, 0.9375, 0.875, 0.9375, 0.5625, 0.9375, 0.625, 0.9062, 0.625, 0.9062, 0.5625, 0.9375, 0.5, 0.9375, 0.5625, 0.9062, 0.5625, 0.9062, 0.5, 0.9375, 0.9375, 0.9219, 1.0, 0.9062, 0.9375, 0.9375, 0.875, 0.9375, 0.9375, 0.9062, 0.9375, 0.9062, 0.875, 0.9375, 0.8125, 0.9375, 0.875, 0.9062, 0.875, 0.9062, 0.8125, 0.9375, 0.75, 0.9375, 0.8125, 0.9062, 0.8125, 0.9062, 0.75, 0.9375, 0.6875, 0.9375, 0.75, 0.9062, 0.75, 0.9062, 0.6875, 0.9375, 0.625, 0.9375, 0.6875, 0.9062, 0.6875, 0.9062, 0.625, 0.9062, 0.75, 0.9062, 0.8125, 0.875, 0.8125, 0.875, 0.75, 0.9062, 0.6875, 0.9062, 0.75, 0.875, 0.75, 0.875, 0.6875, 0.4687, 0.5, 0.4375, 0.5, 0.4375, 0.5, 0.4687, 0.5, 0.9062, 0.625, 0.9062, 0.6875, 0.875, 0.6875, 0.875, 0.625, 0.8125, 0.5, 0.7812, 0.5, 0.7812, 0.5, 0.8125, 0.5, 0.9062, 0.5625, 0.9062, 0.625, 0.875, 0.625, 0.875, 0.5625, 0.5625, 0.5, 0.5312, 0.5, 0.5312, 0.5, 0.5625, 0.5, 0.9062, 0.5, 0.9062, 0.5625, 0.875, 0.5625, 0.875, 0.5, 0.9062, 0.9375, 0.8906, 1.0, 0.875, 0.9375, 0.375, 0.5, 0.3437, 0.5, 0.3437, 0.5, 0.375, 0.5, 0.9062, 0.875, 0.9062, 0.9375, 0.875, 0.9375, 0.875, 0.875, 0.9062, 0.8125, 0.9062, 0.875, 0.875, 0.875, 0.875, 0.8125, 0.2812, 0.5, 0.25, 0.5, 0.25, 0.5, 0.2812, 0.5, 0.875, 0.5, 0.875, 0.5625, 0.8438, 0.5625, 0.8437, 0.5, 0.875, 0.9375, 0.8594, 1.0, 0.8438, 0.9375, 0.9375, 0.5, 0.9062, 0.5, 0.9062, 0.5, 0.9375, 0.5, 0.2187, 0.5, 0.1875, 0.5, 0.1875, 0.5, 0.2187, 0.5, 0.875, 0.875, 0.875, 0.9375, 0.8438, 0.9375, 0.8438, 0.875, 0.03125, 0.5, 0.0, 0.5, 0.0, 0.5, 0.03125, 0.5, 0.875, 0.8125, 0.875, 0.875, 0.8438, 0.875, 0.8438, 0.8125, 0.125, 0.5, 0.09375, 0.5, 0.09375, 0.5, 0.125, 0.5, 0.875, 0.75, 0.875, 0.8125, 0.8438, 0.8125, 0.8438, 0.75, 0.875, 0.5, 0.8437, 0.5, 0.8437, 0.5, 0.875, 0.5, 0.875, 0.6875, 0.875, 0.75, 0.8438, 0.75, 0.8438, 0.6875, 0.5312, 0.5, 0.5, 0.5, 0.5, 0.5, 0.5312, 0.5, 0.875, 0.625, 0.875, 0.6875, 0.8438, 0.6875, 0.8438, 0.625, 0.625, 0.5, 0.5938, 0.5, 0.5938, 0.5, 0.625, 0.5, 0.875, 0.5625, 0.875, 0.625, 0.8438, 0.625, 0.8438, 0.5625, 0.8438, 0.75, 0.8438, 0.8125, 0.8125, 0.8125, 0.8125, 0.75, 0.09375, 0.5, 0.0625, 0.5, 0.0625, 0.5, 0.09375, 0.5, 0.8438, 0.6875, 0.8438, 0.75, 0.8125, 0.75, 0.8125, 0.6875, 0.8437, 0.5, 0.8125, 0.5, 0.8125, 0.5, 0.8437, 0.5, 0.8438, 0.625, 0.8438, 0.6875, 0.8125, 0.6875, 0.8125, 0.625, 0.5938, 0.5, 0.5625, 0.5, 0.5625, 0.5, 0.5938, 0.5, 0.8438, 0.5625, 0.8438, 0.625, 0.8125, 0.625, 0.8125, 0.5625, 0.7812, 0.5, 0.75, 0.5, 0.75, 0.5, 0.7812, 0.5, 0.8437, 0.5, 0.8438, 0.5625, 0.8125, 0.5625, 0.8125, 0.5, 0.8438, 0.9375, 0.8281, 1.0, 0.8125, 0.9375, 0.3437, 0.5, 0.3125, 0.5, 0.3125, 0.5, 0.3437, 0.5, 0.4375, 0.5, 0.4062, 0.5, 0.4062, 0.5, 0.4375, 0.5, 0.8438, 0.875, 0.8438, 0.9375, 0.8125, 0.9375, 0.8125, 0.875, 0.6875, 0.5, 0.6562, 0.5, 0.6562, 0.5, 0.6875, 0.5, 0.8438, 0.8125, 0.8438, 0.875, 0.8125, 0.875, 0.8125, 0.8125, 0.1875, 0.5, 0.1562, 0.5, 0.1562, 0.5, 0.1875, 0.5, 0.8125, 0.5, 0.8125, 0.5625, 0.7812, 0.5625, 0.7812, 0.5, 0.8125, 0.9375, 0.7969, 1.0, 0.7812, 0.9375, 0.4062, 0.5, 0.375, 0.5, 0.375, 0.5, 0.4062, 0.5, 0.5, 0.5, 0.4687, 0.5, 0.4687, 0.5, 0.5, 0.5, 0.8125, 0.875, 0.8125, 0.9375, 0.7812, 0.9375, 0.7812, 0.875, 1.0, 0.5, 0.9687, 0.5, 0.9687, 0.5, 1.0, 0.5, 0.8125, 0.8125, 0.8125, 0.875, 0.7812, 0.875, 0.7812, 0.8125, 0.25, 0.5, 0.2187, 0.5, 0.2187, 0.5, 0.25, 0.5, 0.8125, 0.75, 0.8125, 0.8125, 0.7812, 0.8125, 0.7812, 0.75, 0.75, 0.5, 0.7188, 0.5, 0.7188, 0.5, 0.75, 0.5, 0.8125, 0.6875, 0.8125, 0.75, 0.7812, 0.75, 0.7812, 0.6875, 0.1562, 0.5, 0.125, 0.5, 0.125, 0.5, 0.1562, 0.5, 0.8125, 0.625, 0.8125, 0.6875, 0.7812, 0.6875, 0.7812, 0.625, 0.9062, 0.5, 0.875, 0.5, 0.875, 0.5, 0.9062, 0.5, 0.8125, 0.5625, 0.8125, 0.625, 0.7812, 0.625, 0.7812, 0.5625, 0.6562, 0.5, 0.625, 0.5, 0.625, 0.5, 0.6562, 0.5, 0.7812, 0.6875, 0.7812, 0.75, 0.75, 0.75, 0.75, 0.6875, 0.7812, 0.625, 0.7812, 0.6875, 0.75, 0.6875, 0.75, 0.625, 0.7812, 0.5625, 0.7812, 0.625, 0.75, 0.625, 0.75, 0.5625, 0.9687, 0.5, 0.9375, 0.5, 0.9375, 0.5, 0.9687, 0.5, 0.7812, 0.5, 0.7812, 0.5625, 0.75, 0.5625, 0.75, 0.5, 0.7812, 0.9375, 0.7656, 1.0, 0.75, 0.9375, 0.7188, 0.5, 0.6875, 0.5, 0.6875, 0.5, 0.7188, 0.5, 0.0625, 0.5, 0.03125, 0.5, 0.03125, 0.5, 0.0625, 0.5, 0.7812, 0.875, 0.7812, 0.9375, 0.75, 0.9375, 0.75, 0.875, 0.3125, 0.5, 0.2812, 0.5, 0.2812, 0.5, 0.3125, 0.5, 0.7812, 0.8125, 0.7812, 0.875, 0.75, 0.875, 0.75, 0.8125, 0.7812, 0.75, 0.7812, 0.8125, 0.75, 0.8125, 0.75, 0.75, 0.75, 0.5, 0.7188, 0.5, 0.6875, 0.5, 0.6562, 0.5, 0.625, 0.5, 0.5938, 0.5, 0.5625, 0.5, 0.5312, 0.5, 0.5, 0.5, 0.4687, 0.5, 0.4375, 0.5, 0.4062, 0.5, 0.375, 0.5, 0.3437, 0.5, 0.3125, 0.5, 0.2812, 0.5, 0.25, 0.5, 0.2187, 0.5, 0.1875, 0.5, 0.1562, 0.5, 0.125, 0.5, 0.09375, 0.5, 0.0625, 0.5, 0.03125, 0.5, 0.0, 0.5, 0.9687, 0.5, 0.9375, 0.5, 0.9062, 0.5, 0.875, 0.5, 0.8437, 0.5, 0.8125, 0.5, 0.7812, 0.5, 1.0, 0.821, 1.0, 1.0, 0.9167, 1.0, 0.9167, 0.821, 0.9167, 0.821, 0.9167, 1.0, 0.8333, 1.0, 0.8333, 0.821, 0.8333, 0.821, 0.8333, 1.0, 0.75, 1.0, 0.75, 0.821, 0.75, 0.821, 0.75, 1.0, 0.6667, 1.0, 0.6667, 0.821, 0.6667, 0.821, 0.6667, 1.0, 0.5833, 1.0, 0.5833, 0.821, 0.5833, 0.821, 0.5833, 1.0, 0.5, 1.0, 0.5, 0.821, 0.5, 0.821, 0.5, 1.0, 0.4167, 1.0, 0.4167, 0.821, 0.4167, 0.821, 0.4167, 1.0, 0.3333, 1.0, 0.3333, 0.821, 0.3333, 0.821, 0.3333, 1.0, 0.25, 1.0, 0.25, 0.821, 0.25, 0.821, 0.25, 1.0, 0.1667, 1.0, 0.1667, 0.821, 0.37, 0.4578, 0.25, 0.49, 0.13, 0.4578, 0.04215, 0.37, 0.01, 0.25, 0.04215, 0.13, 0.13, 0.04215, 0.25, 0.01, 0.37, 0.04215, 0.4578, 0.13, 0.49, 0.25, 0.4578, 0.37, 0.1667, 0.821, 0.1667, 1.0, 0.08333, 1.0, 0.08333, 0.821, 0.08333, 0.821, 0.08333, 1.0, 7.451e-08, 1.0, 7.451e-08, 0.821, 0.75, 0.49, 0.87, 0.4578, 0.9578, 0.37, 0.99, 0.25, 0.9578, 0.13, 0.87, 0.04215, 0.75, 0.01, 0.63, 0.04215, 0.5422, 0.13, 0.51, 0.25, 0.5422, 0.37, 0.63, 0.4578, 0.08333, 0.5, 0.08333, 0.521, 7.451e-08, 0.521, 7.451e-08, 0.5, 0.08333, 0.521, 0.08333, 0.621, 7.451e-08, 0.621, 7.451e-08, 0.521, 0.08333, 0.621, 0.08333, 0.721, 7.451e-08, 0.721, 7.451e-08, 0.621, 0.08333, 0.721, 0.08333, 0.821, 7.451e-08, 0.821, 7.451e-08, 0.721, 0.1667, 0.5, 0.1667, 0.521, 0.08333, 0.521, 0.08333, 0.5, 0.1667, 0.521, 0.1667, 0.621, 0.08333, 0.621, 0.08333, 0.521, 0.1667, 0.621, 0.1667, 0.721, 0.08333, 0.721, 0.08333, 0.621, 0.1667, 0.721, 0.1667, 0.821, 0.08333, 0.821, 0.08333, 0.721, 0.25, 0.5, 0.25, 0.521, 0.1667, 0.521, 0.1667, 0.5, 0.25, 0.521, 0.25, 0.621, 0.1667, 0.621, 0.1667, 0.521, 0.25, 0.621, 0.25, 0.721, 0.1667, 0.721, 0.1667, 0.621, 0.25, 0.721, 0.25, 0.821, 0.1667, 0.821, 0.1667, 0.721, 0.3333, 0.5, 0.3333, 0.521, 0.25, 0.521, 0.25, 0.5, 0.3333, 0.521, 0.3333, 0.621, 0.25, 0.621, 0.25, 0.521, 0.3333, 0.621, 0.3333, 0.721, 0.25, 0.721, 0.25, 0.621, 0.3333, 0.721, 0.3333, 0.821, 0.25, 0.821, 0.25, 0.721, 0.4167, 0.5, 0.4167, 0.521, 0.3333, 0.521, 0.3333, 0.5, 0.4167, 0.521, 0.4167, 0.621, 0.3333, 0.621, 0.3333, 0.521, 0.4167, 0.621, 0.4167, 0.721, 0.3333, 0.721, 0.3333, 0.621, 0.4167, 0.721, 0.4167, 0.821, 0.3333, 0.821, 0.3333, 0.721, 0.5, 0.5, 0.5, 0.521, 0.4167, 0.521, 0.4167, 0.5, 0.5, 0.521, 0.5, 0.621, 0.4167, 0.621, 0.4167, 0.521, 0.5, 0.621, 0.5, 0.721, 0.4167, 0.721, 0.4167, 0.621, 0.5, 0.721, 0.5, 0.821, 0.4167, 0.821, 0.4167, 0.721, 0.5833, 0.5, 0.5833, 0.521, 0.5, 0.521, 0.5, 0.5, 0.5833, 0.521, 0.5833, 0.621, 0.5, 0.621, 0.5, 0.521, 0.5833, 0.621, 0.5833, 0.721, 0.5, 0.721, 0.5, 0.621, 0.5833, 0.721, 0.5833, 0.821, 0.5, 0.821, 0.5, 0.721, 0.6667, 0.5, 0.6667, 0.521, 0.5833, 0.521, 0.5833, 0.5, 0.6667, 0.521, 0.6667, 0.621, 0.5833, 0.621, 0.5833, 0.521, 0.6667, 0.621, 0.6667, 0.721, 0.5833, 0.721, 0.5833, 0.621, 0.6667, 0.721, 0.6667, 0.821, 0.5833, 0.821, 0.5833, 0.721, 0.75, 0.5, 0.75, 0.521, 0.6667, 0.521, 0.6667, 0.5, 0.75, 0.521, 0.75, 0.621, 0.6667, 0.621, 0.6667, 0.521, 0.75, 0.621, 0.75, 0.721, 0.6667, 0.721, 0.6667, 0.621, 0.75, 0.721, 0.75, 0.821, 0.6667, 0.821, 0.6667, 0.721, 0.8333, 0.5, 0.8333, 0.521, 0.75, 0.521, 0.75, 0.5, 0.8333, 0.521, 0.8333, 0.621, 0.75, 0.621, 0.75, 0.521, 0.8333, 0.621, 0.8333, 0.721, 0.75, 0.721, 0.75, 0.621, 0.8333, 0.721, 0.8333, 0.821, 0.75, 0.821, 0.75, 0.721, 0.9167, 0.5, 0.9167, 0.521, 0.8333, 0.521, 0.8333, 0.5, 0.9167, 0.521, 0.9167, 0.621, 0.8333, 0.621, 0.8333, 0.521, 0.9167, 0.621, 0.9167, 0.721, 0.8333, 0.721, 0.8333, 0.621, 0.9167, 0.721, 0.9167, 0.821, 0.8333, 0.821, 0.8333, 0.721, 1.0, 0.5, 1.0, 0.521, 0.9167, 0.521, 0.9167, 0.5, 1.0, 0.521, 1.0, 0.621, 0.9167, 0.621, 0.9167, 0.521, 1.0, 0.621, 1.0, 0.721, 0.9167, 0.721, 0.9167, 0.621, 1.0, 0.721, 1.0, 0.821, 0.9167, 0.821, 0.9167, 0.721, 1.0, 0.821, 1.0, 1.0, 0.9167, 1.0, 0.9167, 0.821, 0.9167, 0.821, 0.9167, 1.0, 0.8333, 1.0, 0.8333, 0.821, 0.8333, 0.821, 0.8333, 1.0, 0.75, 1.0, 0.75, 0.821, 0.75, 0.821, 0.75, 1.0, 0.6667, 1.0, 0.6667, 0.821, 0.6667, 0.821, 0.6667, 1.0, 0.5833, 1.0, 0.5833, 0.821, 0.5833, 0.821, 0.5833, 1.0, 0.5, 1.0, 0.5, 0.821, 0.5, 0.821, 0.5, 1.0, 0.4167, 1.0, 0.4167, 0.821, 0.4167, 0.821, 0.4167, 1.0, 0.3333, 1.0, 0.3333, 0.821, 0.3333, 0.821, 0.3333, 1.0, 0.25, 1.0, 0.25, 0.821, 0.25, 0.821, 0.25, 1.0, 0.1667, 1.0, 0.1667, 0.821, 0.37, 0.4578, 0.25, 0.49, 0.13, 0.4578, 0.04215, 0.37, 0.01, 0.25, 0.04215, 0.13, 0.13, 0.04215, 0.25, 0.01, 0.37, 0.04215, 0.4578, 0.13, 0.49, 0.25, 0.4578, 0.37, 0.1667, 0.821, 0.1667, 1.0, 0.08333, 1.0, 0.08333, 0.821, 0.08333, 0.821, 0.08333, 1.0, 7.451e-08, 1.0, 7.451e-08, 0.821, 0.75, 0.49, 0.87, 0.4578, 0.9578, 0.37, 0.99, 0.25, 0.9578, 0.13, 0.87, 0.04215, 0.75, 0.01, 0.63, 0.04215, 0.5422, 0.13, 0.51, 0.25, 0.5422, 0.37, 0.63, 0.4578, 0.08333, 0.5, 0.08333, 0.521, 7.451e-08, 0.521, 7.451e-08, 0.5, 0.08333, 0.521, 0.08333, 0.621, 7.451e-08, 0.621, 7.451e-08, 0.521, 0.08333, 0.621, 0.08333, 0.721, 7.451e-08, 0.721, 7.451e-08, 0.621, 0.08333, 0.721, 0.08333, 0.821, 7.451e-08, 0.821, 7.451e-08, 0.721, 0.1667, 0.5, 0.1667, 0.521, 0.08333, 0.521, 0.08333, 0.5, 0.1667, 0.521, 0.1667, 0.621, 0.08333, 0.621, 0.08333, 0.521, 0.1667, 0.621, 0.1667, 0.721, 0.08333, 0.721, 0.08333, 0.621, 0.1667, 0.721, 0.1667, 0.821, 0.08333, 0.821, 0.08333, 0.721, 0.25, 0.5, 0.25, 0.521, 0.1667, 0.521, 0.1667, 0.5, 0.25, 0.521, 0.25, 0.621, 0.1667, 0.621, 0.1667, 0.521, 0.25, 0.621, 0.25, 0.721, 0.1667, 0.721, 0.1667, 0.621, 0.25, 0.721, 0.25, 0.821, 0.1667, 0.821, 0.1667, 0.721, 0.3333, 0.5, 0.3333, 0.521, 0.25, 0.521, 0.25, 0.5, 0.3333, 0.521, 0.3333, 0.621, 0.25, 0.621, 0.25, 0.521, 0.3333, 0.621, 0.3333, 0.721, 0.25, 0.721, 0.25, 0.621, 0.3333, 0.721, 0.3333, 0.821, 0.25, 0.821, 0.25, 0.721, 0.4167, 0.5, 0.4167, 0.521, 0.3333, 0.521, 0.3333, 0.5, 0.4167, 0.521, 0.4167, 0.621, 0.3333, 0.621, 0.3333, 0.521, 0.4167, 0.621, 0.4167, 0.721, 0.3333, 0.721, 0.3333, 0.621, 0.4167, 0.721, 0.4167, 0.821, 0.3333, 0.821, 0.3333, 0.721, 0.5, 0.5, 0.5, 0.521, 0.4167, 0.521, 0.4167, 0.5, 0.5, 0.521, 0.5, 0.621, 0.4167, 0.621, 0.4167, 0.521, 0.5, 0.621, 0.5, 0.721, 0.4167, 0.721, 0.4167, 0.621, 0.5, 0.721, 0.5, 0.821, 0.4167, 0.821, 0.4167, 0.721, 0.5833, 0.5, 0.5833, 0.521, 0.5, 0.521, 0.5, 0.5, 0.5833, 0.521, 0.5833, 0.621, 0.5, 0.621, 0.5, 0.521, 0.5833, 0.621, 0.5833, 0.721, 0.5, 0.721, 0.5, 0.621, 0.5833, 0.721, 0.5833, 0.821, 0.5, 0.821, 0.5, 0.721, 0.6667, 0.5, 0.6667, 0.521, 0.5833, 0.521, 0.5833, 0.5, 0.6667, 0.521, 0.6667, 0.621, 0.5833, 0.621, 0.5833, 0.521, 0.6667, 0.621, 0.6667, 0.721, 0.5833, 0.721, 0.5833, 0.621, 0.6667, 0.721, 0.6667, 0.821, 0.5833, 0.821, 0.5833, 0.721, 0.75, 0.5, 0.75, 0.521, 0.6667, 0.521, 0.6667, 0.5, 0.75, 0.521, 0.75, 0.621, 0.6667, 0.621, 0.6667, 0.521, 0.75, 0.621, 0.75, 0.721, 0.6667, 0.721, 0.6667, 0.621, 0.75, 0.721, 0.75, 0.821, 0.6667, 0.821, 0.6667, 0.721, 0.8333, 0.5, 0.8333, 0.521, 0.75, 0.521, 0.75, 0.5, 0.8333, 0.521, 0.8333, 0.621, 0.75, 0.621, 0.75, 0.521, 0.8333, 0.621, 0.8333, 0.721, 0.75, 0.721, 0.75, 0.621, 0.8333, 0.721, 0.8333, 0.821, 0.75, 0.821, 0.75, 0.721, 0.9167, 0.5, 0.9167, 0.521, 0.8333, 0.521, 0.8333, 0.5, 0.9167, 0.521, 0.9167, 0.621, 0.8333, 0.621, 0.8333, 0.521, 0.9167, 0.621, 0.9167, 0.721, 0.8333, 0.721, 0.8333, 0.621, 0.9167, 0.721, 0.9167, 0.821, 0.8333, 0.821, 0.8333, 0.721, 1.0, 0.5, 1.0, 0.521, 0.9167, 0.521, 0.9167, 0.5, 1.0, 0.521, 1.0, 0.621, 0.9167, 0.621, 0.9167, 0.521, 1.0, 0.621, 1.0, 0.721, 0.9167, 0.721, 0.9167, 0.621, 1.0, 0.721, 1.0, 0.821, 0.9167, 0.821, 0.9167, 0.721, 0.375, 0.0, 0.625, 0.0, 0.625, 0.25, 0.375, 0.25, 0.375, 0.25, 0.625, 0.25, 0.625, 0.5, 0.375, 0.5, 0.375, 0.5, 0.625, 0.5, 0.625, 0.75, 0.375, 0.75, 0.375, 0.75, 0.625, 0.75, 0.625, 1.0, 0.375, 1.0, 0.125, 0.5, 0.375, 0.5, 0.375, 0.75, 0.125, 0.75, 0.625, 0.5, 0.875, 0.5, 0.875, 0.75, 0.625, 0.75])
me_cube_003.use_remesh_fix_poles = True
me_cube_003.use_remesh_preserve_attributes = False
me_cube_003.update()

# ---- objects
ob_cube_002 = bpy.data.objects.new('Cube.002', me_cube_003)

# ---- transforms, parenting, visibility, modifiers, constraints
ob_cube_002.location = (0.0, 0.0, 0.0)
ob_cube_002.scale = (0.7801, 0.7801, 0.7801)

# ---- collection membership
col_collection.objects.link(ob_cube_002)

# ---- scene / render settings (as saved in the file)
scene.frame_start = 1; scene.frame_end = 250; scene.frame_set(33)
scene.render.engine = 'BLENDER_EEVEE_NEXT'
scene.cycles.sampling_pattern = 'TABULATED_SOBOL'
scene.cycles.use_light_tree = False
scene.view_settings.view_transform = 'Filmic'
bpy.context.view_layer.update()

# ---- added for rendering (the .blend has no active camera and no usable light): camera, sun
cam_auto = bpy.data.cameras.new('AutoCamera')
cam_auto.lens = 50.0
cam_auto.sensor_width = 36.0
cam_auto.clip_end = 1000.0
ob_auto_camera = bpy.data.objects.new('AutoCamera', cam_auto)
scene.collection.objects.link(ob_auto_camera)
ob_auto_camera.location = (2.76543, -3.28043, 2.40863)
ob_auto_camera.rotation_euler = (1.09748, -7.21219e-08, 0.694738)
scene.camera = ob_auto_camera
light_auto_sun = bpy.data.lights.new('AutoSun', 'SUN')
light_auto_sun.energy = 3.0
light_auto_sun.angle = 0.0523599
ob_auto_sun = bpy.data.objects.new('AutoSun', light_auto_sun)
scene.collection.objects.link(ob_auto_sun)
ob_auto_sun.rotation_euler = (0.872665, 0.174533, 0.523599)
bpy.context.view_layer.update()

